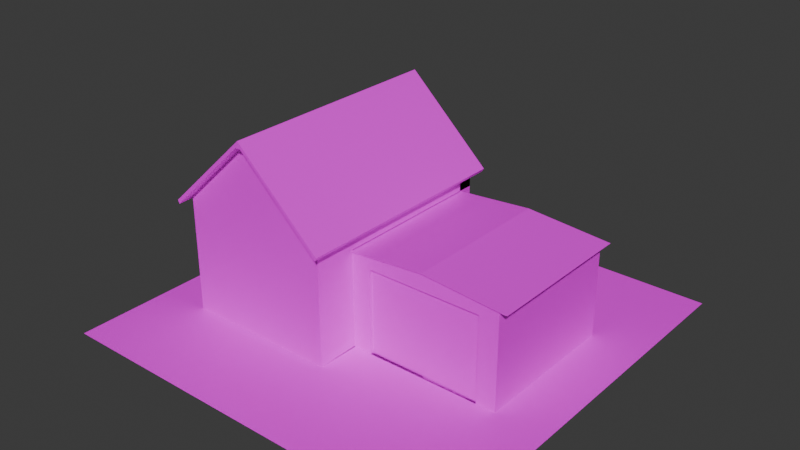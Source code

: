 # Source: house.blend  (saved by Blender 4.4.32; exported with 4.5.12 LTS)
import bpy
from mathutils import Matrix  # noqa: F401  (used for matrix-valued properties, if any)

bpy.ops.wm.read_factory_settings(use_empty=True)
scene = bpy.context.scene
scene.name = 'Scene'

# ---- collections
col_collection = bpy.data.collections.new('Collection'); scene.collection.children.link(col_collection)

# ---- images (referenced by path relative to the original .blend; pixels are not part of the script)
import os
ASSET_DIR = os.environ.get("B2B_ASSET_DIR", "")  # directory of the original .blend (textures are referenced by path, not embedded)
HERE = os.path.dirname(os.path.abspath(__file__))  # packed textures are extracted next to this script under _unpacked/

def load_image(name, relpath, width, height, colorspace="sRGB"):
    """Load a texture the original file referenced (path relative to the .blend, or extracted next to this script)."""
    p = next((c for c in (os.path.join(HERE, relpath), os.path.join(ASSET_DIR, relpath)) if relpath and os.path.exists(c)), "")
    if p:
        img = bpy.data.images.load(p, check_existing=True)
        img.name = name
    else:  # same state as the original file: an image datablock whose file is absent (Cycles renders it pink)
        img = bpy.data.images.new(name, width, height)
        img.source = "FILE"
        img.filepath = "//" + (relpath or name)
    img.colorspace_settings.name = colorspace
    return img
img_house0_png = load_image('House0.png', 'textures/House0.png', 1024, 1024, 'sRGB')
img_house0_png_001 = load_image('House0.png.001', 'textures/House0.png', 1024, 1024, 'sRGB')
img_house0_png_002 = load_image('House0.png.002', 'textures/House0.png', 1024, 1024, 'sRGB')
img_grass0_png = load_image('Grass0.png', 'textures/Grass0.png', 1024, 1024, 'sRGB')

# ---- materials (node trees are filled in below, after node groups)
mat_house0 = bpy.data.materials.new('House0')
mat_house0_001 = bpy.data.materials.new('House0.001')
mat_house0_002 = bpy.data.materials.new('House0.002')
mat_grass0 = bpy.data.materials.new('Grass0')

# ---- material node trees
mat_house0.use_nodes = True; mat_house0.node_tree.nodes.clear()
_N = mat_house0.node_tree.nodes; _L = mat_house0.node_tree.links
n0 = _N.new('ShaderNodeBsdfPrincipled'); n0.name = 'Principled BSDF'; n0.location = (10, 300)
n1 = _N.new('ShaderNodeOutputMaterial'); n1.name = 'Material Output'; n1.location = (300, 300)
n2 = _N.new('ShaderNodeTexImage'); n2.name = 'Image Texture'; n2.location = (-364, 230)
n2.image = img_house0_png
n2.interpolation = 'Closest'
_L.new(n0.outputs[0], n1.inputs[0])
_L.new(n2.outputs[0], n0.inputs[0])
n1.is_active_output = True
mat_house0_001.use_nodes = True; mat_house0_001.node_tree.nodes.clear()
_N = mat_house0_001.node_tree.nodes; _L = mat_house0_001.node_tree.links
n0 = _N.new('ShaderNodeBsdfPrincipled'); n0.name = 'Principled BSDF'; n0.location = (10, 300)
n1 = _N.new('ShaderNodeOutputMaterial'); n1.name = 'Material Output'; n1.location = (300, 300)
n2 = _N.new('ShaderNodeTexImage'); n2.name = 'Image Texture'; n2.location = (-364, 230)
n2.image = img_house0_png_001
n2.interpolation = 'Closest'
_L.new(n0.outputs[0], n1.inputs[0])
_L.new(n2.outputs[0], n0.inputs[0])
n1.is_active_output = True
mat_house0_002.use_nodes = True; mat_house0_002.node_tree.nodes.clear()
_N = mat_house0_002.node_tree.nodes; _L = mat_house0_002.node_tree.links
n0 = _N.new('ShaderNodeBsdfPrincipled'); n0.name = 'Principled BSDF'; n0.location = (10, 300)
n1 = _N.new('ShaderNodeOutputMaterial'); n1.name = 'Material Output'; n1.location = (300, 300)
n2 = _N.new('ShaderNodeTexImage'); n2.name = 'Image Texture'; n2.location = (-364, 230)
n2.image = img_house0_png_002
n2.interpolation = 'Closest'
_L.new(n0.outputs[0], n1.inputs[0])
_L.new(n2.outputs[0], n0.inputs[0])
n1.is_active_output = True
mat_grass0.use_nodes = True; mat_grass0.node_tree.nodes.clear()
_N = mat_grass0.node_tree.nodes; _L = mat_grass0.node_tree.links
n0 = _N.new('ShaderNodeBsdfPrincipled'); n0.name = 'Principled BSDF'; n0.location = (10, 300)
n1 = _N.new('ShaderNodeOutputMaterial'); n1.name = 'Material Output'; n1.location = (300, 300)
n2 = _N.new('ShaderNodeTexImage'); n2.name = 'Image Texture'; n2.location = (-411, 256)
n2.image = img_grass0_png
n2.interpolation = 'Closest'
_L.new(n0.outputs[0], n1.inputs[0])
_L.new(n2.outputs[0], n0.inputs[0])
n1.is_active_output = True

# ---- world
world_world = bpy.data.worlds.new('World'); scene.world = world_world
world_world.use_nodes = True; world_world.node_tree.nodes.clear()
_N = world_world.node_tree.nodes; _L = world_world.node_tree.links
n0 = _N.new('ShaderNodeOutputWorld'); n0.name = 'World Output'; n0.location = (300, 300)
n1 = _N.new('ShaderNodeBackground'); n1.name = 'Background'; n1.location = (10, 300)
n1.inputs[0].default_value = (0.05088, 0.05088, 0.05088, 1.0)
_L.new(n1.outputs[0], n0.inputs[0])
n0.is_active_output = True
world_world.color = (0.05088, 0.05088, 0.05088)
world_world.sun_shadow_jitter_overblur = 0.0

# ---- meshes
me_garage = bpy.data.meshes.new('Garage')
me_garage.from_pydata([(2.312, 0.0, 0.9761), (2.312, 1.465, 0.9761), (1.19, 1.554, 0.9761), (1.19, 1.554, 1.003), (1.148, 0.0, 0.9761), (1.148, 1.465, 0.9761), (1.148, 1.554, 0.9761), (1.148, 1.563, 1.003), (1.148, 1.563, 1.003), (2.312, 0.0, -0.1742), (2.312, 1.465, -0.1742), (1.19, 1.554, -0.1742), (1.148, 0.0, -0.1742), (2.015, 0.0, 0.9761), (1.148, 1.295, 0.9761), (2.015, 1.295, 0.9761), (1.148, 1.295, 0.9317), (1.148, 0.0, 0.9317), (2.015, 0.0, 0.9317), (2.015, 1.295, 0.9317), (-0.01522, 0.0, 0.9761), (-0.01522, 1.465, 0.9761), (1.106, 1.554, 0.9761), (1.106, 1.554, 1.003), (-0.1447, 1.462, 1.003), (-0.1179, 1.457, 1.003), (-0.01522, 0.0, -0.1742), (-0.01522, 1.465, -0.1742), (1.106, 1.554, -0.1742), (0.2819, 1.295, 0.9317), (0.2819, 0.0, 0.9761), (0.2819, 1.295, 0.9761), (0.2819, 0.0, 0.9317), (0.2819, 1.295, 0.9317), (2.312, 0.0, -1.325), (2.312, 1.465, -1.325), (1.19, 1.554, -1.325), (1.19, 1.554, -1.352), (0.2819, 0.0, 0.9317), (2.015, 1.295, 0.9317), (1.148, 1.465, -1.325), (1.148, 1.554, -1.325), (2.015, 0.0, 0.9317), (1.148, 1.563, -1.352), (1.148, 1.563, -1.352), (1.148, 0.0, -1.325), (-0.01522, 0.0, -1.325), (-0.01522, 1.465, -1.325), (1.106, 1.554, -1.325), (1.106, 1.554, -1.352), (1.148, 0.0, 0.9317), (1.148, 1.295, 0.9317), (-0.01216, 0.0, 1.627), (-0.01216, 1.786, 1.627), (-1.134, 2.845, 1.627), (-1.133, 2.845, 1.782), (-1.176, 0.0, 1.627), (-1.176, 1.786, 1.627), (-1.176, 2.845, 1.627), (-1.176, 2.949, 1.782), (-1.176, 2.951, 1.782), (-0.01216, -7.11e-08, 0.9745), (-0.01216, 1.786, 0.9745), (-1.134, 2.845, 0.03268), (-1.176, 0.0, 0.03268), (-2.339, 0.0, 1.627), (-2.339, 1.786, 1.627), (-1.218, 2.845, 1.627), (-1.218, 2.845, 1.782), (-2.339, 0.0, 0.03268), (-2.339, 1.786, 0.03268), (-1.218, 2.845, 0.03268), (-0.01216, 0.0, -1.562), (-0.01216, 1.786, -1.562), (-1.134, 2.845, -1.562), (-1.133, 2.845, -1.717), (-1.176, 0.0, -1.562), (-1.176, 1.786, -1.562), (-1.176, 2.845, -1.562), (-1.176, 2.949, -1.717), (-1.176, 2.951, -1.717), (-2.339, 0.0, -1.562), (-2.339, 1.786, -1.562), (-1.218, 2.845, -1.562), (-1.218, 2.845, -1.717), (-0.01216, -1.759e-08, -1.329), (-0.01216, 1.786, -1.329), (-0.01216, 1.483, 0.9745), (-0.01216, 1.483, -1.562), (-1.134, 2.845, 1.627), (-1.133, 2.845, 1.782), (0.1173, 1.74, 1.781), (0.09058, 1.689, 1.781), (-1.176, 2.845, 1.627), (-1.176, 2.845, 1.782), (-1.176, 2.949, 1.782), (-1.176, 2.951, 1.782), (-1.134, 2.845, 0.03268), (0.1173, 1.74, 0.03268), (0.09052, 1.689, 0.03268), (-1.176, 2.951, 0.03268), (-1.218, 2.845, 1.627), (-1.218, 2.845, 1.782), (-2.468, 1.74, 1.781), (-2.442, 1.689, 1.781), (-1.218, 2.845, 0.03268), (-2.468, 1.74, 0.03268), (-2.442, 1.689, 0.03268), (-1.134, 2.845, -1.562), (-1.133, 2.845, -1.717), (0.1173, 1.74, -1.716), (0.09058, 1.689, -1.716), (-1.176, 2.845, -1.562), (-1.176, 2.845, -1.717), (-1.176, 2.949, -1.717), (-1.176, 2.951, -1.717), (-1.218, 2.845, -1.562), (-1.218, 2.845, -1.717), (-2.468, 1.74, -1.716), (-2.442, 1.689, -1.716), (1.19, 1.554, 0.9761), (1.19, 1.554, 1.003), (2.441, 1.462, 1.003), (2.414, 1.457, 1.003), (1.148, 1.554, 0.9761), (1.148, 1.554, 1.003), (1.148, 1.563, 1.003), (1.148, 1.563, 1.003), (1.19, 1.554, -0.1742), (2.441, 1.462, -0.1742), (2.414, 1.457, -0.1742), (1.148, 1.563, -0.1742), (1.106, 1.554, 0.9761), (1.106, 1.554, 1.003), (-0.1447, 1.462, 1.003), (-0.1179, 1.457, 1.003), (1.106, 1.554, -0.1742), (-0.1446, 1.462, -0.1742), (-0.1179, 1.457, -0.1742), (1.19, 1.554, -1.325), (1.19, 1.554, -1.352), (2.441, 1.462, -1.352), (2.414, 1.457, -1.352), (1.148, 1.554, -1.325), (1.148, 1.554, -1.352), (1.148, 1.563, -1.352), (1.148, 1.563, -1.352), (1.106, 1.554, -1.325), (1.106, 1.554, -1.352), (-0.1447, 1.462, -1.352), (-0.1179, 1.457, -1.352)], [], [(87, 73, 62), (13, 9, 0), (5, 1, 2), (15, 1, 5), (16, 15, 14), (21, 26, 20), (28, 21, 22), (35, 9, 34), (65, 64, 56), (12, 30, 26), (89, 92, 90), (5, 2, 6), (101, 107, 105), (3, 8, 7), (96, 103, 102), (63, 73, 74), (100, 103, 96), (15, 5, 14), (57, 65, 56), (30, 20, 26), (5, 22, 21), (24, 25, 23), (31, 5, 21), (19, 13, 15), (11, 35, 36), (32, 4, 17), (18, 4, 13), (20, 31, 21), (96, 90, 91), (5, 6, 22), (116, 113, 112), (23, 7, 8), (106, 119, 107), (15, 0, 1), (111, 98, 99), (31, 14, 5), (77, 72, 76), (46, 40, 45), (40, 36, 35), (33, 30, 32), (45, 35, 34), (40, 41, 36), (110, 111, 109), (37, 43, 44), (101, 102, 104), (11, 1, 10), (12, 34, 9), (40, 47, 48), (16, 31, 33), (40, 48, 41), (113, 114, 109), (49, 44, 43), (118, 100, 115), (51, 38, 50), (70, 81, 69), (108, 99, 97), (57, 53, 54), (13, 12, 9), (1, 9, 10), (72, 64, 76), (104, 106, 107), (57, 54, 58), (100, 110, 115), (55, 60, 59), (91, 100, 96), (94, 101, 93), (94, 90, 95), (115, 117, 118), (72, 86, 85), (57, 52, 53), (57, 67, 66), (28, 47, 27), (57, 58, 67), (113, 117, 114), (68, 59, 60), (103, 104, 102), (108, 109, 111), (12, 46, 45), (61, 56, 64), (77, 74, 73), (51, 42, 39), (71, 66, 67), (62, 54, 53), (53, 61, 62), (113, 108, 112), (77, 78, 74), (99, 89, 97), (75, 79, 80), (107, 116, 105), (89, 94, 93), (91, 90, 92), (98, 92, 99), (66, 69, 65), (47, 26, 27), (77, 82, 83), (81, 64, 69), (77, 81, 82), (77, 83, 78), (118, 117, 119), (84, 80, 79), (94, 95, 102), (115, 110, 109), (116, 119, 117), (71, 82, 70), (144, 139, 143), (125, 121, 126), (122, 121, 123), (132, 138, 136), (135, 137, 138), (131, 134, 127), (127, 121, 122), (120, 123, 121), (139, 130, 128), (125, 126, 133), (138, 147, 136), (122, 131, 127), (137, 150, 138), (127, 134, 133), (132, 133, 135), (147, 144, 143), (144, 145, 140), (141, 142, 140), (130, 120, 128), (149, 131, 146), (129, 123, 130), (146, 141, 140), (139, 140, 142), (125, 132, 124), (144, 148, 145), (149, 148, 150), (142, 129, 130), (146, 148, 149), (147, 150, 148), (131, 141, 146), (120, 125, 124), (87, 88, 73), (16, 19, 15), (21, 27, 26), (28, 27, 21), (35, 10, 9), (65, 69, 64), (12, 4, 30), (101, 104, 107), (63, 62, 73), (100, 106, 103), (57, 66, 65), (19, 18, 13), (11, 10, 35), (32, 30, 4), (18, 17, 4), (20, 30, 31), (116, 117, 113), (106, 118, 119), (15, 13, 0), (111, 110, 98), (77, 73, 72), (46, 47, 40), (33, 31, 30), (45, 40, 35), (11, 2, 1), (12, 45, 34), (16, 14, 31), (118, 106, 100), (51, 29, 38), (70, 82, 81), (108, 111, 99), (13, 4, 12), (1, 0, 9), (72, 61, 64), (104, 103, 106), (100, 98, 110), (91, 98, 100), (94, 102, 101), (72, 73, 86), (57, 56, 52), (28, 48, 47), (12, 26, 46), (61, 52, 56), (51, 50, 42), (71, 70, 66), (62, 63, 54), (53, 52, 61), (113, 109, 108), (99, 92, 89), (107, 119, 116), (89, 90, 94), (98, 91, 92), (66, 70, 69), (47, 46, 26), (81, 76, 64), (77, 76, 81), (71, 83, 82), (144, 140, 139), (132, 135, 138), (135, 134, 137), (131, 137, 134), (139, 142, 130), (138, 150, 147), (122, 129, 131), (137, 149, 150), (147, 148, 144), (130, 123, 120), (149, 137, 131), (129, 122, 123), (125, 133, 132), (142, 141, 129), (131, 129, 141), (120, 121, 125)])
me_garage.polygons.foreach_set('use_smooth', [True] * 208)
_k = set([(0, 1), (0, 9), (0, 13), (1, 2), (1, 10), (2, 6), (2, 11), (4, 13), (4, 30), (6, 22), (9, 34), (10, 35), (11, 36), (13, 15), (13, 18), (14, 15), (14, 31), (15, 19), (16, 19), (16, 33), (17, 18), (17, 32), (18, 19), (20, 21), (20, 26), (20, 30), (21, 22), (21, 27), (22, 28), (23, 25), (24, 25), (26, 46), (27, 47), (28, 48), (29, 38), (29, 51), (30, 31), (30, 32), (31, 33), (32, 33), (34, 35), (34, 45), (35, 36), (36, 41), (38, 50), (39, 42), (39, 51), (41, 48), (42, 50), (45, 46), (46, 47), (47, 48), (52, 53), (52, 56), (52, 61), (53, 54), (53, 62), (54, 58), (54, 63), (56, 65), (58, 67), (61, 72), (62, 73), (63, 74), (65, 66), (65, 69), (66, 67), (66, 70), (67, 71), (69, 81), (70, 82), (71, 83), (72, 73), (72, 76), (73, 74), (74, 78), (76, 81), (78, 83), (81, 82), (82, 83), (85, 86), (87, 88), (89, 90), (89, 93), (89, 97), (90, 92), (90, 94), (91, 92), (91, 96), (91, 98), (92, 99), (93, 101), (94, 102), (96, 100), (96, 103), (97, 108), (98, 110), (99, 111), (100, 115), (101, 102), (101, 105), (102, 104), (103, 104), (103, 106), (104, 107), (105, 116), (106, 118), (107, 119), (108, 109), (108, 112), (109, 111), (109, 113), (110, 111), (110, 115), (112, 116), (113, 117), (115, 118), (116, 117), (117, 119), (118, 119), (120, 121), (120, 124), (120, 128), (121, 123), (121, 125), (122, 123), (122, 127), (122, 129), (123, 130), (124, 132), (125, 133), (127, 131), (127, 134), (128, 139), (129, 141), (130, 142), (131, 146), (132, 133), (132, 136), (133, 135), (134, 135), (134, 137), (135, 138), (136, 147), (137, 149), (138, 150), (139, 140), (139, 143), (140, 142), (140, 144), (141, 142), (141, 146), (143, 147), (144, 148), (146, 149), (147, 148), (148, 150), (149, 150)])
me_garage.attributes.new('sharp_edge', 'BOOLEAN', 'EDGE').data.foreach_set('value', [ (min(e.vertices), max(e.vertices)) in _k for e in me_garage.edges])
_uv = me_garage.uv_layers.new(name='UVMap')
_uv.uv.foreach_set('vector', [1.0, 0.6564, 0.978, 0.8943, 0.978, 0.6564, 0.267, 0.7605, 0.3746, 0.7781, 0.267, 0.7781, 0.6219, 0.7656, 0.6219, 0.6564, 0.6302, 0.7616, 0.606, 0.6843, 0.6219, 0.6564, 0.6219, 0.7656, 0.267, 0.6784, 0.2629, 0.7297, 0.2629, 0.6784, 0.267, 0.5337, 0.3746, 0.6404, 0.267, 0.6404, 0.9788, 0.4361, 0.8967, 0.3282, 0.9788, 0.3282, 0.7948, 0.2158, 0.9013, 0.1079, 0.9013, 0.2158, 0.1373, 1.118e-08, 0.06864, 0.1496, 0.06864, 2.237e-08, 0.3746, 0.7093, 0.267, 0.658, 0.3746, 0.6404, 0.6409, 0.3427, 0.4847, 0.3283, 0.6409, 0.3282, 0.6219, 0.7656, 0.6302, 0.7616, 0.6302, 0.7656, 0.6459, 0.3427, 0.802, 0.4923, 0.6459, 0.4923, 0.9796, 0.4534, 0.9788, 0.4495, 0.9788, 0.4495, 0.1443, 0.7487, 0.2577, 0.6274, 0.1543, 0.7447, 0.0, 0.7769, 0.1443, 0.9265, 0.0, 0.9265, 0.6505, 0.1641, 0.4847, 8.24e-05, 0.6505, 1.176e-08, 0.606, 0.6843, 0.6219, 0.7656, 0.606, 0.7656, 0.3759, 0.1676, 0.267, 1.118e-08, 0.3759, 1.118e-08, 0.267, 0.658, 0.267, 0.6404, 0.3746, 0.6404, 0.6219, 0.7656, 0.6302, 0.7695, 0.6219, 0.8747, 0.9883, 0.3282, 0.9887, 0.3307, 0.9796, 0.4455, 0.606, 0.8468, 0.6219, 0.7656, 0.6219, 0.8747, 0.267, 0.7297, 0.2629, 0.824, 0.2629, 0.7297, 0.9013, 0.1079, 0.9834, 0.2158, 0.9013, 0.2158, 0.4675, 0.7781, 0.4716, 0.8373, 0.4675, 0.8373, 0.4675, 0.8965, 0.4716, 0.8373, 0.4716, 0.8965, 0.4847, 0.8747, 0.606, 0.8468, 0.6219, 0.8747, 0.1443, 0.7487, 0.1543, 0.7526, 0.2577, 0.8699, 0.6219, 0.7656, 0.6302, 0.7656, 0.6302, 0.7695, 0.6459, 0.6419, 0.6434, 0.6564, 0.6434, 0.6419, 0.9796, 0.4455, 0.9788, 0.4495, 0.9788, 0.4495, 0.994, 0.4922, 0.9887, 0.6562, 0.9887, 0.4922, 0.606, 0.6843, 0.4847, 0.6564, 0.6219, 0.6564, 0.267, 0.6272, 0.2617, 0.4632, 0.267, 0.4632, 0.606, 0.8468, 0.606, 0.7656, 0.6219, 0.7656, 0.3759, 0.4344, 0.267, 0.2669, 0.3759, 0.2669, 0.6302, 0.6564, 0.7673, 0.7656, 0.6302, 0.7656, 0.7673, 0.7656, 0.7756, 0.7695, 0.7673, 0.8747, 0.1699, 0.6144, 0.1658, 0.5201, 0.1699, 0.5201, 0.6302, 0.7656, 0.7673, 0.8747, 0.6302, 0.8747, 0.7673, 0.7656, 0.7756, 0.7656, 0.7756, 0.7695, 0.889, 0.6564, 0.8938, 0.6589, 0.7856, 0.7737, 0.9843, 0.1173, 0.9834, 0.1213, 0.9834, 0.1213, 0.6459, 0.3427, 0.6459, 0.3282, 0.802, 0.3283, 0.9013, 0.1079, 0.9834, 1.118e-08, 0.9834, 0.1079, 0.3746, 0.7093, 0.4823, 0.7781, 0.3746, 0.7781, 0.7673, 0.7656, 0.7673, 0.6564, 0.7756, 0.7616, 0.267, 0.6784, 0.2629, 0.6272, 0.267, 0.6272, 0.7673, 0.7656, 0.7756, 0.7616, 0.7756, 0.7656, 0.7856, 0.7777, 0.7758, 0.7777, 0.7856, 0.7737, 0.9843, 0.1252, 0.9834, 0.1213, 0.9834, 0.1213, 0.4847, 0.3281, 0.6505, 0.1641, 0.6505, 0.3282, 0.3882, 0.8593, 0.267, 0.9406, 0.267, 0.8593, 0.267, 0.1496, 0.1373, 0.2992, 0.1373, 0.1496, 0.6409, 0.6419, 0.4847, 0.4923, 0.6409, 0.4923, 0.3759, 0.1676, 0.4847, 0.1676, 0.3798, 0.2669, 0.267, 0.7605, 0.3746, 0.7093, 0.3746, 0.7781, 0.7948, 1.118e-08, 0.9013, 0.1079, 0.7948, 0.1079, 9.979e-09, 0.2992, 0.06864, 0.1496, 0.06864, 0.2992, 0.9887, 0.3282, 0.994, 0.4922, 0.9887, 0.4922, 0.3759, 0.1676, 0.3798, 0.2669, 0.3759, 0.2669, 3.547e-06, 0.4633, 0.1658, 0.6273, 6.693e-08, 0.6274, 0.1543, 0.7526, 0.1443, 0.7487, 0.1445, 0.7487, 0.1658, 0.2992, 3.547e-06, 0.4633, 0.0, 0.2992, 0.6434, 0.3282, 0.6459, 0.3427, 0.6434, 0.3427, 0.1543, 0.7487, 0.1543, 0.7526, 0.1445, 0.7487, 0.7756, 0.7777, 0.7856, 0.7816, 0.889, 0.899, 0.2272, 0.8699, 0.2054, 1.0, 0.2054, 0.8699, 0.3759, 0.1676, 0.4847, 1.118e-08, 0.4847, 0.1676, 0.3759, 0.1676, 0.3719, 0.2669, 0.267, 0.1676, 0.9788, 0.4361, 0.8967, 0.544, 0.8967, 0.4361, 0.3759, 0.1676, 0.3759, 0.2669, 0.3719, 0.2669, 0.7856, 0.7777, 0.7856, 0.7816, 0.7758, 0.7777, 0.1543, 0.7447, 0.1445, 0.7487, 0.1443, 0.7487, 0.2577, 0.6274, 0.2624, 0.6299, 0.1543, 0.7447, 0.6409, 0.6419, 0.6409, 0.6564, 0.4847, 0.6563, 0.3746, 0.7093, 0.4823, 0.6404, 0.4823, 0.7093, 4.793e-09, 0.06122, 0.06864, 2.237e-08, 0.06864, 0.1496, 0.3759, 0.4344, 0.3719, 0.5337, 0.267, 0.4344, 0.3882, 0.8593, 0.267, 0.7781, 0.3882, 0.7781, 0.7948, 0.1496, 0.6505, 0.0, 0.7948, 0.0, 0.1443, 0.6886, 0.0, 0.6274, 0.1443, 0.6274, 0.2054, 0.8699, 0.1443, 1.0, 0.1443, 0.8699, 0.6434, 0.6564, 0.6409, 0.6419, 0.6434, 0.6419, 0.3759, 0.4344, 0.3759, 0.5337, 0.3719, 0.5337, 0.4847, 0.4923, 0.6409, 0.3427, 0.6409, 0.4923, 0.7856, 0.7737, 0.7758, 0.7777, 0.7756, 0.7777, 0.802, 0.4923, 0.6459, 0.6419, 0.6459, 0.4923, 0.6409, 0.3427, 0.6434, 0.3282, 0.6434, 0.3427, 0.2577, 0.8699, 0.1543, 0.7526, 0.2624, 0.8674, 0.2617, 0.4632, 0.267, 0.2992, 0.267, 0.4632, 0.267, 1.118e-07, 0.1373, 0.1496, 0.1373, 1.118e-08, 0.4823, 0.5337, 0.3746, 0.6404, 0.3746, 0.5337, 0.3759, 0.4344, 0.4847, 0.4344, 0.3798, 0.5337, 0.1373, 0.2992, 0.06864, 0.1496, 0.1373, 0.1496, 0.3759, 0.4344, 0.4847, 0.2669, 0.4847, 0.4344, 0.3759, 0.4344, 0.3798, 0.5337, 0.3759, 0.5337, 0.889, 0.899, 0.7856, 0.7816, 0.8938, 0.8965, 0.7856, 0.7816, 0.7756, 0.7777, 0.7758, 0.7777, 0.1543, 0.7487, 0.1445, 0.7487, 0.1543, 0.7447, 0.7756, 0.7777, 0.889, 0.6564, 0.7856, 0.7737, 0.6459, 0.6419, 0.802, 0.6563, 0.6459, 0.6564, 0.7948, 0.1496, 0.6505, 0.2992, 0.6505, 0.1496, 0.9755, 0.8773, 0.973, 0.8748, 0.9755, 0.8748, 0.9796, 0.4495, 0.9796, 0.4534, 0.9788, 0.4495, 0.9883, 0.5708, 0.9796, 0.4534, 0.9887, 0.5683, 0.3882, 0.7806, 0.4675, 0.8885, 0.3882, 0.8885, 0.4823, 0.7546, 0.4842, 0.8651, 0.4823, 0.8651, 0.2604, 0.4096, 0.1658, 0.2992, 0.2604, 0.2992, 0.9788, 0.4495, 0.9796, 0.4534, 0.9883, 0.5708, 0.973, 0.659, 0.8938, 0.6564, 0.973, 0.6564, 0.973, 0.8748, 0.8938, 0.7669, 0.973, 0.7669, 0.9796, 0.4495, 0.9788, 0.4495, 0.9796, 0.4455, 0.4675, 0.8885, 0.3882, 0.9965, 0.3882, 0.8885, 0.8967, 0.3282, 0.802, 0.4387, 0.802, 0.3282, 0.4842, 0.8651, 0.4823, 0.9755, 0.4823, 0.8651, 0.9788, 0.4495, 0.9883, 0.3282, 0.9796, 0.4455, 0.3882, 0.7806, 0.3882, 0.7781, 0.4675, 0.7781, 0.978, 0.8748, 0.9755, 0.8773, 0.9755, 0.8748, 0.9843, 0.1213, 0.9834, 0.1213, 0.9843, 0.1173, 0.9929, 2.55e-08, 0.9933, 0.002509, 0.9843, 0.1173, 0.8938, 0.7669, 0.973, 0.659, 0.973, 0.7669, 0.1658, 0.5201, 0.2604, 0.4096, 0.2604, 0.5201, 0.4823, 0.6442, 0.4842, 0.5337, 0.4842, 0.6442, 0.9834, 0.1213, 0.9929, 2.55e-08, 0.9843, 0.1173, 0.973, 0.8748, 0.973, 0.8773, 0.8938, 0.8773, 0.9755, 0.6564, 0.978, 0.659, 0.9755, 0.659, 0.9843, 0.1213, 0.9843, 0.1252, 0.9834, 0.1213, 0.9929, 0.2426, 0.9843, 0.1252, 0.9933, 0.2401, 0.4842, 0.7546, 0.4823, 0.6442, 0.4842, 0.6442, 0.9834, 0.1213, 0.9843, 0.1252, 0.9929, 0.2426, 0.3882, 0.9965, 0.4675, 0.999, 0.3882, 0.999, 0.802, 0.4387, 0.8967, 0.5491, 0.802, 0.5491, 0.973, 0.659, 0.9755, 0.6564, 0.9755, 0.659, 1.0, 0.6564, 1.0, 0.8943, 0.978, 0.8943, 0.267, 0.6784, 0.267, 0.7297, 0.2629, 0.7297, 0.267, 0.5337, 0.3746, 0.5337, 0.3746, 0.6404, 0.9788, 0.4361, 0.8967, 0.4361, 0.8967, 0.3282, 0.7948, 0.2158, 0.7948, 0.1079, 0.9013, 0.1079, 0.1373, 1.118e-08, 0.1373, 0.1496, 0.06864, 0.1496, 0.3746, 0.7093, 0.267, 0.7093, 0.267, 0.658, 0.6459, 0.3427, 0.802, 0.3283, 0.802, 0.4923, 0.0, 0.7769, 0.1443, 0.6886, 0.1443, 0.9265, 0.6505, 0.1641, 0.4847, 0.1641, 0.4847, 8.24e-05, 0.3759, 0.1676, 0.267, 0.1676, 0.267, 1.118e-08, 0.267, 0.7297, 0.267, 0.824, 0.2629, 0.824, 0.9013, 0.1079, 0.9834, 0.1079, 0.9834, 0.2158, 0.4675, 0.7781, 0.4716, 0.7781, 0.4716, 0.8373, 0.4675, 0.8965, 0.4675, 0.8373, 0.4716, 0.8373, 0.4847, 0.8747, 0.4847, 0.8468, 0.606, 0.8468, 0.6459, 0.6419, 0.6459, 0.6564, 0.6434, 0.6564, 0.994, 0.4922, 0.994, 0.6562, 0.9887, 0.6562, 0.606, 0.6843, 0.4847, 0.6843, 0.4847, 0.6564, 0.267, 0.6272, 0.2617, 0.6272, 0.2617, 0.4632, 0.3759, 0.4344, 0.267, 0.4344, 0.267, 0.2669, 0.6302, 0.6564, 0.7673, 0.6564, 0.7673, 0.7656, 0.1699, 0.6144, 0.1658, 0.6144, 0.1658, 0.5201, 0.6302, 0.7656, 0.7673, 0.7656, 0.7673, 0.8747, 0.9013, 0.1079, 0.9013, 1.678e-08, 0.9834, 1.118e-08, 0.3746, 0.7093, 0.4823, 0.7093, 0.4823, 0.7781, 0.267, 0.6784, 0.2629, 0.6784, 0.2629, 0.6272, 0.4847, 0.3281, 0.4847, 0.1641, 0.6505, 0.1641, 0.3882, 0.8593, 0.3882, 0.9406, 0.267, 0.9406, 0.267, 0.1496, 0.267, 0.2992, 0.1373, 0.2992, 0.6409, 0.6419, 0.4847, 0.6563, 0.4847, 0.4923, 0.267, 0.7605, 0.267, 0.7093, 0.3746, 0.7093, 0.7948, 1.118e-08, 0.9013, 1.118e-08, 0.9013, 0.1079, 9.979e-09, 0.2992, 4.793e-09, 0.06122, 0.06864, 0.1496, 0.9887, 0.3282, 0.994, 0.3282, 0.994, 0.4922, 3.547e-06, 0.4633, 0.1658, 0.4633, 0.1658, 0.6273, 0.1658, 0.2992, 0.1658, 0.4633, 3.547e-06, 0.4633, 0.6434, 0.3282, 0.6459, 0.3282, 0.6459, 0.3427, 0.2272, 0.8699, 0.2272, 1.0, 0.2054, 1.0, 0.3759, 0.1676, 0.3759, 1.118e-08, 0.4847, 1.118e-08, 0.9788, 0.4361, 0.9788, 0.544, 0.8967, 0.544, 0.3746, 0.7093, 0.3746, 0.6404, 0.4823, 0.6404, 4.793e-09, 0.06122, 9.979e-09, 2.237e-08, 0.06864, 2.237e-08, 0.3882, 0.8593, 0.267, 0.8593, 0.267, 0.7781, 0.7948, 0.1496, 0.6505, 0.1496, 0.6505, 0.0, 0.1443, 0.6886, 0.0, 0.7769, 0.0, 0.6274, 0.2054, 0.8699, 0.2054, 1.0, 0.1443, 1.0, 0.6434, 0.6564, 0.6409, 0.6564, 0.6409, 0.6419, 0.4847, 0.4923, 0.4847, 0.3283, 0.6409, 0.3427, 0.802, 0.4923, 0.802, 0.6563, 0.6459, 0.6419, 0.6409, 0.3427, 0.6409, 0.3282, 0.6434, 0.3282, 0.2617, 0.4632, 0.2617, 0.2992, 0.267, 0.2992, 0.267, 1.118e-07, 0.267, 0.1496, 0.1373, 0.1496, 0.4823, 0.5337, 0.4823, 0.6404, 0.3746, 0.6404, 0.1373, 0.2992, 0.06864, 0.2992, 0.06864, 0.1496, 0.3759, 0.4344, 0.3759, 0.2669, 0.4847, 0.2669, 0.7948, 0.1496, 0.7948, 0.2992, 0.6505, 0.2992, 0.9755, 0.8773, 0.973, 0.8773, 0.973, 0.8748, 0.3882, 0.7806, 0.4675, 0.7781, 0.4675, 0.8885, 0.4823, 0.7546, 0.4842, 0.7546, 0.4842, 0.8651, 0.2604, 0.4096, 0.1658, 0.4096, 0.1658, 0.2992, 0.973, 0.8748, 0.8938, 0.8773, 0.8938, 0.7669, 0.4675, 0.8885, 0.4675, 0.999, 0.3882, 0.9965, 0.8967, 0.3282, 0.8967, 0.4387, 0.802, 0.4387, 0.4842, 0.8651, 0.4842, 0.9755, 0.4823, 0.9755, 0.978, 0.8748, 0.978, 0.8773, 0.9755, 0.8773, 0.8938, 0.7669, 0.8938, 0.6564, 0.973, 0.659, 0.1658, 0.5201, 0.1658, 0.4096, 0.2604, 0.4096, 0.4823, 0.6442, 0.4823, 0.5337, 0.4842, 0.5337, 0.9755, 0.6564, 0.978, 0.6564, 0.978, 0.659, 0.4842, 0.7546, 0.4823, 0.7546, 0.4823, 0.6442, 0.802, 0.4387, 0.8967, 0.4387, 0.8967, 0.5491, 0.973, 0.659, 0.973, 0.6564, 0.9755, 0.6564])
_ca = me_garage.color_attributes.new('Attribute', 'BYTE_COLOR', 'CORNER')
_ca.data.foreach_set('color', [1.0, 1.0, 1.0, 1.0, 1.0, 1.0, 1.0, 1.0, 1.0, 1.0, 1.0, 1.0, 1.0, 1.0, 1.0, 1.0, 1.0, 1.0, 1.0, 1.0, 1.0, 1.0, 1.0, 1.0, 1.0, 1.0, 1.0, 1.0, 1.0, 1.0, 1.0, 1.0, 1.0, 1.0, 1.0, 1.0, 1.0, 1.0, 1.0, 1.0, 1.0, 1.0, 1.0, 1.0, 1.0, 1.0, 1.0, 1.0, 1.0, 1.0, 1.0, 1.0, 1.0, 1.0, 1.0, 1.0, 1.0, 1.0, 1.0, 1.0, 1.0, 1.0, 1.0, 1.0, 1.0, 1.0, 1.0, 1.0, 1.0, 1.0, 1.0, 1.0, 1.0, 1.0, 1.0, 1.0, 1.0, 1.0, 1.0, 1.0, 1.0, 1.0, 1.0, 1.0, 1.0, 1.0, 1.0, 1.0, 1.0, 1.0, 1.0, 1.0, 1.0, 1.0, 1.0, 1.0, 1.0, 1.0, 1.0, 1.0, 1.0, 1.0, 1.0, 1.0, 1.0, 1.0, 1.0, 1.0, 1.0, 1.0, 1.0, 1.0, 1.0, 1.0, 1.0, 1.0, 1.0, 1.0, 1.0, 1.0, 1.0, 1.0, 1.0, 1.0, 1.0, 1.0, 1.0, 1.0, 1.0, 1.0, 1.0, 1.0, 1.0, 1.0, 1.0, 1.0, 1.0, 1.0, 1.0, 1.0, 1.0, 1.0, 1.0, 1.0, 1.0, 1.0, 1.0, 1.0, 1.0, 1.0, 1.0, 1.0, 1.0, 1.0, 1.0, 1.0, 1.0, 1.0, 1.0, 1.0, 1.0, 1.0, 1.0, 1.0, 1.0, 1.0, 1.0, 1.0, 1.0, 1.0, 1.0, 1.0, 1.0, 1.0, 1.0, 1.0, 1.0, 1.0, 1.0, 1.0, 1.0, 1.0, 1.0, 1.0, 1.0, 1.0, 1.0, 1.0, 1.0, 1.0, 1.0, 1.0, 1.0, 1.0, 1.0, 1.0, 1.0, 1.0, 1.0, 1.0, 1.0, 1.0, 1.0, 1.0, 1.0, 1.0, 1.0, 1.0, 1.0, 1.0, 1.0, 1.0, 1.0, 1.0, 1.0, 1.0, 1.0, 1.0, 1.0, 1.0, 1.0, 1.0, 1.0, 1.0, 1.0, 1.0, 1.0, 1.0, 1.0, 1.0, 1.0, 1.0, 1.0, 1.0, 1.0, 1.0, 1.0, 1.0, 1.0, 1.0, 1.0, 1.0, 1.0, 1.0, 1.0, 1.0, 1.0, 1.0, 1.0, 1.0, 1.0, 1.0, 1.0, 1.0, 1.0, 1.0, 1.0, 1.0, 1.0, 1.0, 1.0, 1.0, 1.0, 1.0, 1.0, 1.0, 1.0, 1.0, 1.0, 1.0, 1.0, 1.0, 1.0, 1.0, 1.0, 1.0, 1.0, 1.0, 1.0, 1.0, 1.0, 1.0, 1.0, 1.0, 1.0, 1.0, 1.0, 1.0, 1.0, 1.0, 1.0, 1.0, 1.0, 1.0, 1.0, 1.0, 1.0, 1.0, 1.0, 1.0, 1.0, 1.0, 1.0, 1.0, 1.0, 1.0, 1.0, 1.0, 1.0, 1.0, 1.0, 1.0, 1.0, 1.0, 1.0, 1.0, 1.0, 1.0, 1.0, 1.0, 1.0, 1.0, 1.0, 1.0, 1.0, 1.0, 1.0, 1.0, 1.0, 1.0, 1.0, 1.0, 1.0, 1.0, 1.0, 1.0, 1.0, 1.0, 1.0, 1.0, 1.0, 1.0, 1.0, 1.0, 1.0, 1.0, 1.0, 1.0, 1.0, 1.0, 1.0, 1.0, 1.0, 1.0, 1.0, 1.0, 1.0, 1.0, 1.0, 1.0, 1.0, 1.0, 1.0, 1.0, 1.0, 1.0, 1.0, 1.0, 1.0, 1.0, 1.0, 1.0, 1.0, 1.0, 1.0, 1.0, 1.0, 1.0, 1.0, 1.0, 1.0, 1.0, 1.0, 1.0, 1.0, 1.0, 1.0, 1.0, 1.0, 1.0, 1.0, 1.0, 1.0, 1.0, 1.0, 1.0, 1.0, 1.0, 1.0, 1.0, 1.0, 1.0, 1.0, 1.0, 1.0, 1.0, 1.0, 1.0, 1.0, 1.0, 1.0, 1.0, 1.0, 1.0, 1.0, 1.0, 1.0, 1.0, 1.0, 1.0, 1.0, 1.0, 1.0, 1.0, 1.0, 1.0, 1.0, 1.0, 1.0, 1.0, 1.0, 1.0, 1.0, 1.0, 1.0, 1.0, 1.0, 1.0, 1.0, 1.0, 1.0, 1.0, 1.0, 1.0, 1.0, 1.0, 1.0, 1.0, 1.0, 1.0, 1.0, 1.0, 1.0, 1.0, 1.0, 1.0, 1.0, 1.0, 1.0, 1.0, 1.0, 1.0, 1.0, 1.0, 1.0, 1.0, 1.0, 1.0, 1.0, 1.0, 1.0, 1.0, 1.0, 1.0, 1.0, 1.0, 1.0, 1.0, 1.0, 1.0, 1.0, 1.0, 1.0, 1.0, 1.0, 1.0, 1.0, 1.0, 1.0, 1.0, 1.0, 1.0, 1.0, 1.0, 1.0, 1.0, 1.0, 1.0, 1.0, 1.0, 1.0, 1.0, 1.0, 1.0, 1.0, 1.0, 1.0, 1.0, 1.0, 1.0, 1.0, 1.0, 1.0, 1.0, 1.0, 1.0, 1.0, 1.0, 1.0, 1.0, 1.0, 1.0, 1.0, 1.0, 1.0, 1.0, 1.0, 1.0, 1.0, 1.0, 1.0, 1.0, 1.0, 1.0, 1.0, 1.0, 1.0, 1.0, 1.0, 1.0, 1.0, 1.0, 1.0, 1.0, 1.0, 1.0, 1.0, 1.0, 1.0, 1.0, 1.0, 1.0, 1.0, 1.0, 1.0, 1.0, 1.0, 1.0, 1.0, 1.0, 1.0, 1.0, 1.0, 1.0, 1.0, 1.0, 1.0, 1.0, 1.0, 1.0, 1.0, 1.0, 1.0, 1.0, 1.0, 1.0, 1.0, 1.0, 1.0, 1.0, 1.0, 1.0, 1.0, 1.0, 1.0, 1.0, 1.0, 1.0, 1.0, 1.0, 1.0, 1.0, 1.0, 1.0, 1.0, 1.0, 1.0, 1.0, 1.0, 1.0, 1.0, 1.0, 1.0, 1.0, 1.0, 1.0, 1.0, 1.0, 1.0, 1.0, 1.0, 1.0, 1.0, 1.0, 1.0, 1.0, 1.0, 1.0, 1.0, 1.0, 1.0, 1.0, 1.0, 1.0, 1.0, 1.0, 1.0, 1.0, 1.0, 1.0, 1.0, 1.0, 1.0, 1.0, 1.0, 1.0, 1.0, 1.0, 1.0, 1.0, 1.0, 1.0, 1.0, 1.0, 1.0, 1.0, 1.0, 1.0, 1.0, 1.0, 1.0, 1.0, 1.0, 1.0, 1.0, 1.0, 1.0, 1.0, 1.0, 1.0, 1.0, 1.0, 1.0, 1.0, 1.0, 1.0, 1.0, 1.0, 1.0, 1.0, 1.0, 1.0, 1.0, 1.0, 1.0, 1.0, 1.0, 1.0, 1.0, 1.0, 1.0, 1.0, 1.0, 1.0, 1.0, 1.0, 1.0, 1.0, 1.0, 1.0, 1.0, 1.0, 1.0, 1.0, 1.0, 1.0, 1.0, 1.0, 1.0, 1.0, 1.0, 1.0, 1.0, 1.0, 1.0, 1.0, 1.0, 1.0, 1.0, 1.0, 1.0, 1.0, 1.0, 1.0, 1.0, 1.0, 1.0, 1.0, 1.0, 1.0, 1.0, 1.0, 1.0, 1.0, 1.0, 1.0, 1.0, 1.0, 1.0, 1.0, 1.0, 1.0, 1.0, 1.0, 1.0, 1.0, 1.0, 1.0, 1.0, 1.0, 1.0, 1.0, 1.0, 1.0, 1.0, 1.0, 1.0, 1.0, 1.0, 1.0, 1.0, 1.0, 1.0, 1.0, 1.0, 1.0, 1.0, 1.0, 1.0, 1.0, 1.0, 1.0, 1.0, 1.0, 1.0, 1.0, 1.0, 1.0, 1.0, 1.0, 1.0, 1.0, 1.0, 1.0, 1.0, 1.0, 1.0, 1.0, 1.0, 1.0, 1.0, 1.0, 1.0, 1.0, 1.0, 1.0, 1.0, 1.0, 1.0, 1.0, 1.0, 1.0, 1.0, 1.0, 1.0, 1.0, 1.0, 1.0, 1.0, 1.0, 1.0, 1.0, 1.0, 1.0, 1.0, 1.0, 1.0, 1.0, 1.0, 1.0, 1.0, 1.0, 1.0, 1.0, 1.0, 1.0, 1.0, 1.0, 1.0, 1.0, 1.0, 1.0, 1.0, 1.0, 1.0, 1.0, 1.0, 1.0, 1.0, 1.0, 1.0, 1.0, 1.0, 1.0, 1.0, 1.0, 1.0, 1.0, 1.0, 1.0, 1.0, 1.0, 1.0, 1.0, 1.0, 1.0, 1.0, 1.0, 1.0, 1.0, 1.0, 1.0, 1.0, 1.0, 1.0, 1.0, 1.0, 1.0, 1.0, 1.0, 1.0, 1.0, 1.0, 1.0, 1.0, 1.0, 1.0, 1.0, 1.0, 1.0, 1.0, 1.0, 1.0, 1.0, 1.0, 1.0, 1.0, 1.0, 1.0, 1.0, 1.0, 1.0, 1.0, 1.0, 1.0, 1.0, 1.0, 1.0, 1.0, 1.0, 1.0, 1.0, 1.0, 1.0, 1.0, 1.0, 1.0, 1.0, 1.0, 1.0, 1.0, 1.0, 1.0, 1.0, 1.0, 1.0, 1.0, 1.0, 1.0, 1.0, 1.0, 1.0, 1.0, 1.0, 1.0, 1.0, 1.0, 1.0, 1.0, 1.0, 1.0, 1.0, 1.0, 1.0, 1.0, 1.0, 1.0, 1.0, 1.0, 1.0, 1.0, 1.0, 1.0, 1.0, 1.0, 1.0, 1.0, 1.0, 1.0, 1.0, 1.0, 1.0, 1.0, 1.0, 1.0, 1.0, 1.0, 1.0, 1.0, 1.0, 1.0, 1.0, 1.0, 1.0, 1.0, 1.0, 1.0, 1.0, 1.0, 1.0, 1.0, 1.0, 1.0, 1.0, 1.0, 1.0, 1.0, 1.0, 1.0, 1.0, 1.0, 1.0, 1.0, 1.0, 1.0, 1.0, 1.0, 1.0, 1.0, 1.0, 1.0, 1.0, 1.0, 1.0, 1.0, 1.0, 1.0, 1.0, 1.0, 1.0, 1.0, 1.0, 1.0, 1.0, 1.0, 1.0, 1.0, 1.0, 1.0, 1.0, 1.0, 1.0, 1.0, 1.0, 1.0, 1.0, 1.0, 1.0, 1.0, 1.0, 1.0, 1.0, 1.0, 1.0, 1.0, 1.0, 1.0, 1.0, 1.0, 1.0, 1.0, 1.0, 1.0, 1.0, 1.0, 1.0, 1.0, 1.0, 1.0, 1.0, 1.0, 1.0, 1.0, 1.0, 1.0, 1.0, 1.0, 1.0, 1.0, 1.0, 1.0, 1.0, 1.0, 1.0, 1.0, 1.0, 1.0, 1.0, 1.0, 1.0, 1.0, 1.0, 1.0, 1.0, 1.0, 1.0, 1.0, 1.0, 1.0, 1.0, 1.0, 1.0, 1.0, 1.0, 1.0, 1.0, 1.0, 1.0, 1.0, 1.0, 1.0, 1.0, 1.0, 1.0, 1.0, 1.0, 1.0, 1.0, 1.0, 1.0, 1.0, 1.0, 1.0, 1.0, 1.0, 1.0, 1.0, 1.0, 1.0, 1.0, 1.0, 1.0, 1.0, 1.0, 1.0, 1.0, 1.0, 1.0, 1.0, 1.0, 1.0, 1.0, 1.0, 1.0, 1.0, 1.0, 1.0, 1.0, 1.0, 1.0, 1.0, 1.0, 1.0, 1.0, 1.0, 1.0, 1.0, 1.0, 1.0, 1.0, 1.0, 1.0, 1.0, 1.0, 1.0, 1.0, 1.0, 1.0, 1.0, 1.0, 1.0, 1.0, 1.0, 1.0, 1.0, 1.0, 1.0, 1.0, 1.0, 1.0, 1.0, 1.0, 1.0, 1.0, 1.0, 1.0, 1.0, 1.0, 1.0, 1.0, 1.0, 1.0, 1.0, 1.0, 1.0, 1.0, 1.0, 1.0, 1.0, 1.0, 1.0, 1.0, 1.0, 1.0, 1.0, 1.0, 1.0, 1.0, 1.0, 1.0, 1.0, 1.0, 1.0, 1.0, 1.0, 1.0, 1.0, 1.0, 1.0, 1.0, 1.0, 1.0, 1.0, 1.0, 1.0, 1.0, 1.0, 1.0, 1.0, 1.0, 1.0, 1.0, 1.0, 1.0, 1.0, 1.0, 1.0, 1.0, 1.0, 1.0, 1.0, 1.0, 1.0, 1.0, 1.0, 1.0, 1.0, 1.0, 1.0, 1.0, 1.0, 1.0, 1.0, 1.0, 1.0, 1.0, 1.0, 1.0, 1.0, 1.0, 1.0, 1.0, 1.0, 1.0, 1.0, 1.0, 1.0, 1.0, 1.0, 1.0, 1.0, 1.0, 1.0, 1.0, 1.0, 1.0, 1.0, 1.0, 1.0, 1.0, 1.0, 1.0, 1.0, 1.0, 1.0, 1.0, 1.0, 1.0, 1.0, 1.0, 1.0, 1.0, 1.0, 1.0, 1.0, 1.0, 1.0, 1.0, 1.0, 1.0, 1.0, 1.0, 1.0, 1.0, 1.0, 1.0, 1.0, 1.0, 1.0, 1.0, 1.0, 1.0, 1.0, 1.0, 1.0, 1.0, 1.0, 1.0, 1.0, 1.0, 1.0, 1.0, 1.0, 1.0, 1.0, 1.0, 1.0, 1.0, 1.0, 1.0, 1.0, 1.0, 1.0, 1.0, 1.0, 1.0, 1.0, 1.0, 1.0, 1.0, 1.0, 1.0, 1.0, 1.0, 1.0, 1.0, 1.0, 1.0, 1.0, 1.0, 1.0, 1.0, 1.0, 1.0, 1.0, 1.0, 1.0, 1.0, 1.0, 1.0, 1.0, 1.0, 1.0, 1.0, 1.0, 1.0, 1.0, 1.0, 1.0, 1.0, 1.0, 1.0, 1.0, 1.0, 1.0, 1.0, 1.0, 1.0, 1.0, 1.0, 1.0, 1.0, 1.0, 1.0, 1.0, 1.0, 1.0, 1.0, 1.0, 1.0, 1.0, 1.0, 1.0, 1.0, 1.0, 1.0, 1.0, 1.0, 1.0, 1.0, 1.0, 1.0, 1.0, 1.0, 1.0, 1.0, 1.0, 1.0, 1.0, 1.0, 1.0, 1.0, 1.0, 1.0, 1.0, 1.0, 1.0, 1.0, 1.0, 1.0, 1.0, 1.0, 1.0, 1.0, 1.0, 1.0, 1.0, 1.0, 1.0, 1.0, 1.0, 1.0, 1.0, 1.0, 1.0, 1.0, 1.0, 1.0, 1.0, 1.0, 1.0, 1.0, 1.0, 1.0, 1.0, 1.0, 1.0, 1.0, 1.0, 1.0, 1.0, 1.0, 1.0, 1.0, 1.0, 1.0, 1.0, 1.0, 1.0, 1.0, 1.0, 1.0, 1.0, 1.0, 1.0, 1.0, 1.0, 1.0, 1.0, 1.0, 1.0, 1.0, 1.0, 1.0, 1.0, 1.0, 1.0, 1.0, 1.0, 1.0, 1.0, 1.0, 1.0, 1.0, 1.0, 1.0, 1.0, 1.0, 1.0, 1.0, 1.0, 1.0, 1.0, 1.0, 1.0, 1.0, 1.0, 1.0, 1.0, 1.0, 1.0, 1.0, 1.0, 1.0, 1.0, 1.0, 1.0, 1.0, 1.0, 1.0, 1.0, 1.0, 1.0, 1.0, 1.0, 1.0, 1.0, 1.0, 1.0, 1.0, 1.0, 1.0, 1.0, 1.0, 1.0, 1.0, 1.0, 1.0, 1.0, 1.0, 1.0, 1.0, 1.0, 1.0, 1.0, 1.0, 1.0, 1.0, 1.0, 1.0, 1.0, 1.0, 1.0, 1.0, 1.0, 1.0, 1.0, 1.0, 1.0, 1.0, 1.0, 1.0, 1.0, 1.0, 1.0, 1.0, 1.0, 1.0, 1.0, 1.0, 1.0, 1.0, 1.0, 1.0, 1.0, 1.0, 1.0, 1.0, 1.0, 1.0, 1.0, 1.0, 1.0, 1.0, 1.0, 1.0, 1.0, 1.0, 1.0, 1.0, 1.0, 1.0, 1.0, 1.0, 1.0, 1.0, 1.0, 1.0, 1.0, 1.0, 1.0, 1.0, 1.0, 1.0, 1.0, 1.0, 1.0, 1.0, 1.0, 1.0, 1.0, 1.0, 1.0, 1.0, 1.0, 1.0, 1.0, 1.0, 1.0, 1.0, 1.0, 1.0, 1.0, 1.0, 1.0, 1.0, 1.0, 1.0, 1.0, 1.0, 1.0, 1.0, 1.0, 1.0, 1.0, 1.0, 1.0, 1.0, 1.0, 1.0, 1.0, 1.0, 1.0, 1.0, 1.0, 1.0, 1.0, 1.0, 1.0, 1.0, 1.0, 1.0, 1.0, 1.0, 1.0, 1.0, 1.0, 1.0, 1.0, 1.0, 1.0, 1.0, 1.0, 1.0, 1.0, 1.0, 1.0, 1.0, 1.0, 1.0, 1.0, 1.0, 1.0, 1.0, 1.0, 1.0, 1.0, 1.0, 1.0, 1.0, 1.0, 1.0, 1.0, 1.0, 1.0, 1.0, 1.0, 1.0, 1.0, 1.0, 1.0, 1.0, 1.0, 1.0, 1.0, 1.0, 1.0, 1.0, 1.0, 1.0, 1.0, 1.0, 1.0, 1.0, 1.0, 1.0, 1.0, 1.0, 1.0, 1.0, 1.0, 1.0, 1.0, 1.0, 1.0, 1.0, 1.0, 1.0, 1.0, 1.0, 1.0, 1.0, 1.0, 1.0, 1.0, 1.0, 1.0, 1.0, 1.0, 1.0, 1.0, 1.0, 1.0, 1.0, 1.0, 1.0, 1.0, 1.0, 1.0, 1.0, 1.0, 1.0, 1.0, 1.0, 1.0, 1.0, 1.0, 1.0, 1.0, 1.0, 1.0, 1.0, 1.0, 1.0, 1.0, 1.0, 1.0, 1.0, 1.0, 1.0, 1.0, 1.0, 1.0, 1.0, 1.0, 1.0, 1.0, 1.0, 1.0, 1.0, 1.0, 1.0, 1.0, 1.0, 1.0, 1.0, 1.0, 1.0, 1.0, 1.0, 1.0, 1.0, 1.0, 1.0, 1.0, 1.0, 1.0, 1.0, 1.0, 1.0, 1.0, 1.0, 1.0, 1.0, 1.0, 1.0, 1.0, 1.0, 1.0, 1.0, 1.0, 1.0, 1.0, 1.0, 1.0, 1.0, 1.0, 1.0, 1.0, 1.0, 1.0, 1.0, 1.0, 1.0, 1.0, 1.0, 1.0, 1.0, 1.0, 1.0, 1.0, 1.0, 1.0, 1.0, 1.0, 1.0, 1.0, 1.0, 1.0, 1.0, 1.0, 1.0, 1.0, 1.0, 1.0, 1.0, 1.0, 1.0, 1.0, 1.0, 1.0, 1.0, 1.0, 1.0, 1.0, 1.0, 1.0, 1.0, 1.0, 1.0, 1.0, 1.0, 1.0, 1.0, 1.0, 1.0, 1.0, 1.0, 1.0, 1.0, 1.0, 1.0, 1.0, 1.0, 1.0, 1.0, 1.0, 1.0, 1.0, 1.0, 1.0, 1.0, 1.0, 1.0, 1.0, 1.0, 1.0, 1.0, 1.0, 1.0, 1.0, 1.0, 1.0, 1.0, 1.0, 1.0, 1.0, 1.0, 1.0, 1.0, 1.0, 1.0, 1.0, 1.0, 1.0, 1.0, 1.0, 1.0, 1.0, 1.0, 1.0, 1.0, 1.0, 1.0, 1.0, 1.0, 1.0, 1.0, 1.0, 1.0, 1.0, 1.0, 1.0, 1.0, 1.0, 1.0, 1.0, 1.0, 1.0, 1.0, 1.0, 1.0, 1.0, 1.0, 1.0, 1.0, 1.0, 1.0, 1.0, 1.0, 1.0, 1.0, 1.0, 1.0, 1.0, 1.0, 1.0, 1.0, 1.0, 1.0, 1.0, 1.0, 1.0, 1.0, 1.0, 1.0, 1.0, 1.0, 1.0, 1.0, 1.0, 1.0, 1.0, 1.0, 1.0, 1.0, 1.0, 1.0, 1.0, 1.0, 1.0, 1.0, 1.0, 1.0, 1.0, 1.0, 1.0, 1.0, 1.0, 1.0, 1.0, 1.0, 1.0, 1.0, 1.0, 1.0, 1.0, 1.0, 1.0, 1.0, 1.0, 1.0, 1.0, 1.0, 1.0, 1.0, 1.0, 1.0, 1.0, 1.0, 1.0, 1.0, 1.0, 1.0, 1.0, 1.0, 1.0, 1.0, 1.0, 1.0, 1.0, 1.0, 1.0, 1.0, 1.0, 1.0, 1.0, 1.0, 1.0, 1.0, 1.0, 1.0, 1.0, 1.0, 1.0, 1.0, 1.0, 1.0, 1.0, 1.0, 1.0, 1.0, 1.0, 1.0, 1.0, 1.0, 1.0, 1.0, 1.0, 1.0, 1.0, 1.0, 1.0, 1.0, 1.0, 1.0, 1.0, 1.0, 1.0, 1.0, 1.0, 1.0, 1.0, 1.0, 1.0, 1.0, 1.0, 1.0, 1.0, 1.0, 1.0, 1.0, 1.0, 1.0, 1.0, 1.0, 1.0, 1.0, 1.0, 1.0, 1.0, 1.0, 1.0, 1.0, 1.0, 1.0, 1.0, 1.0, 1.0, 1.0, 1.0, 1.0, 1.0, 1.0, 1.0, 1.0, 1.0, 1.0, 1.0, 1.0, 1.0, 1.0, 1.0, 1.0, 1.0, 1.0, 1.0, 1.0, 1.0, 1.0, 1.0, 1.0, 1.0, 1.0, 1.0, 1.0, 1.0, 1.0, 1.0, 1.0, 1.0, 1.0, 1.0, 1.0, 1.0, 1.0, 1.0, 1.0, 1.0, 1.0, 1.0, 1.0, 1.0, 1.0, 1.0, 1.0, 1.0, 1.0, 1.0, 1.0, 1.0, 1.0, 1.0, 1.0, 1.0, 1.0, 1.0, 1.0, 1.0, 1.0, 1.0, 1.0, 1.0, 1.0, 1.0, 1.0, 1.0, 1.0, 1.0, 1.0, 1.0, 1.0, 1.0, 1.0, 1.0, 1.0, 1.0, 1.0, 1.0, 1.0, 1.0, 1.0, 1.0, 1.0, 1.0, 1.0, 1.0, 1.0, 1.0, 1.0, 1.0, 1.0, 1.0, 1.0, 1.0, 1.0, 1.0, 1.0, 1.0, 1.0, 1.0, 1.0, 1.0, 1.0, 1.0, 1.0, 1.0, 1.0, 1.0, 1.0, 1.0, 1.0, 1.0, 1.0, 1.0, 1.0, 1.0, 1.0, 1.0, 1.0, 1.0, 1.0, 1.0, 1.0, 1.0, 1.0, 1.0, 1.0, 1.0, 1.0, 1.0, 1.0, 1.0, 1.0, 1.0, 1.0, 1.0, 1.0, 1.0, 1.0, 1.0, 1.0, 1.0, 1.0, 1.0, 1.0, 1.0, 1.0, 1.0, 1.0, 1.0, 1.0, 1.0, 1.0, 1.0, 1.0, 1.0, 1.0, 1.0, 1.0, 1.0, 1.0, 1.0, 1.0, 1.0, 1.0, 1.0, 1.0, 1.0, 1.0, 1.0, 1.0, 1.0, 1.0, 1.0, 1.0, 1.0, 1.0, 1.0, 1.0, 1.0, 1.0, 1.0, 1.0, 1.0, 1.0, 1.0, 1.0, 1.0, 1.0, 1.0, 1.0, 1.0, 1.0, 1.0, 1.0, 1.0, 1.0, 1.0, 1.0, 1.0, 1.0, 1.0, 1.0, 1.0, 1.0, 1.0, 1.0, 1.0, 1.0, 1.0, 1.0, 1.0, 1.0, 1.0, 1.0, 1.0, 1.0, 1.0, 1.0, 1.0, 1.0, 1.0, 1.0, 1.0, 1.0, 1.0, 1.0, 1.0, 1.0, 1.0, 1.0, 1.0, 1.0, 1.0, 1.0, 1.0, 1.0, 1.0, 1.0, 1.0, 1.0, 1.0, 1.0, 1.0, 1.0, 1.0, 1.0, 1.0, 1.0, 1.0, 1.0, 1.0, 1.0, 1.0, 1.0, 1.0, 1.0, 1.0, 1.0, 1.0, 1.0, 1.0, 1.0, 1.0, 1.0, 1.0, 1.0, 1.0, 1.0, 1.0, 1.0, 1.0, 1.0, 1.0, 1.0, 1.0, 1.0, 1.0, 1.0, 1.0, 1.0, 1.0, 1.0, 1.0, 1.0, 1.0, 1.0, 1.0, 1.0, 1.0, 1.0, 1.0, 1.0, 1.0, 1.0, 1.0, 1.0, 1.0, 1.0, 1.0, 1.0, 1.0, 1.0, 1.0, 1.0, 1.0, 1.0, 1.0, 1.0, 1.0, 1.0, 1.0, 1.0, 1.0, 1.0, 1.0, 1.0, 1.0, 1.0, 1.0, 1.0, 1.0, 1.0, 1.0, 1.0, 1.0, 1.0, 1.0, 1.0, 1.0, 1.0, 1.0, 1.0, 1.0, 1.0, 1.0, 1.0, 1.0, 1.0, 1.0, 1.0, 1.0, 1.0, 1.0, 1.0, 1.0, 1.0, 1.0, 1.0, 1.0, 1.0, 1.0, 1.0, 1.0, 1.0, 1.0, 1.0, 1.0, 1.0, 1.0, 1.0, 1.0, 1.0, 1.0, 1.0, 1.0, 1.0, 1.0, 1.0, 1.0, 1.0, 1.0, 1.0, 1.0, 1.0, 1.0, 1.0, 1.0, 1.0, 1.0, 1.0, 1.0, 1.0, 1.0, 1.0, 1.0, 1.0, 1.0, 1.0, 1.0, 1.0, 1.0, 1.0, 1.0, 1.0, 1.0, 1.0, 1.0, 1.0, 1.0, 1.0, 1.0, 1.0, 1.0, 1.0, 1.0, 1.0, 1.0, 1.0, 1.0, 1.0, 1.0, 1.0, 1.0, 1.0, 1.0, 1.0, 1.0, 1.0, 1.0, 1.0, 1.0, 1.0, 1.0, 1.0, 1.0, 1.0, 1.0, 1.0, 1.0, 1.0, 1.0, 1.0, 1.0, 1.0, 1.0, 1.0, 1.0, 1.0, 1.0, 1.0, 1.0, 1.0, 1.0, 1.0, 1.0, 1.0, 1.0, 1.0, 1.0, 1.0, 1.0, 1.0, 1.0, 1.0, 1.0, 1.0, 1.0, 1.0, 1.0, 1.0, 1.0, 1.0, 1.0, 1.0, 1.0, 1.0, 1.0, 1.0, 1.0, 1.0, 1.0, 1.0, 1.0, 1.0])
me_garage.materials.append(mat_house0)
me_garage.materials.append(mat_house0_001)
me_garage.materials.append(mat_house0_002)
me_garage.update()
me_garage.normals_split_custom_set([tuple(v) for v in zip(*[iter([1.0, 0.0, 0.0, 1.0, 0.0, 0.0, 1.0, 0.0, 0.0, 0.0, -1.0, 0.0, 0.0, -1.0, 0.0, 0.0, -1.0, 0.0, 0.0, 0.0, 1.0, 3.488e-07, 0.0, 1.0, 0.0, 0.0, 1.0, 2.168e-07, 0.0, 1.0, 3.488e-07, 0.0, 1.0, 0.0, 0.0, 1.0, 0.0, -1.0, 0.0, 0.0, -1.0, 0.0, 0.0, -1.0, 0.0, -1.0, 0.0, 0.0, -1.0, 0.0, 0.0, -1.0, 0.0, 0.0, -0.07892, 0.9969, 0.0, -0.07892, 0.9969, 0.0, -0.07892, 0.9969, 0.0, 1.0, 0.0, 0.0, 1.0, 0.0, 0.0, 1.0, 0.0, 0.0, 0.0, -1.0, 0.0, -1.857e-08, -1.0, -7.232e-09, -2.061e-08, -1.0, 1.773e-08, 0.0, -1.0, 0.0, 0.0, -1.0, 0.0, 0.0, -1.0, 0.0, -0.6865, -0.7272, 0.0001278, -0.6865, -0.7272, 3.702e-05, -0.6865, -0.7272, 0.000258, 0.0, 0.0, 1.0, 0.0, 0.0, 1.0, 0.0, 0.0, 1.0, 0.6865, -0.7272, 0.0001296, 0.6865, -0.7272, 1.367e-08, 0.6865, -0.7272, 0.0, -0.0001218, 0.0, 1.0, 1.764e-10, 0.0, 1.0, -1.352e-10, 0.0, 1.0, -0.0001334, -0.0009991, 1.0, -0.0004903, -0.000241, 1.0, -0.001081, 0.0004298, 1.0, 0.6865, 0.7272, 0.0, 0.6865, 0.7272, 0.0, 0.6865, 0.7272, 0.0, -0.6838, 0.7297, -9.992e-08, -0.6838, 0.7297, -2.313e-05, -0.6838, 0.7297, -2.308e-05, 2.168e-07, 0.0, 1.0, 0.0, 0.0, 1.0, 0.0, 0.0, 1.0, 0.0, 2.67e-07, 1.0, 0.0, 5.34e-07, 1.0, 0.0, 5.34e-07, 1.0, 0.0, -1.0, 0.0, 0.0, -1.0, 0.0, 0.0, -1.0, 0.0, 0.0, 0.0, 1.0, 0.0, 0.0, 1.0, -1.744e-07, 0.0, 1.0, -8.573e-05, -0.0005298, 1.0, -8.573e-05, -0.0005298, 1.0, -8.573e-05, -0.0005298, 1.0, -1.084e-07, 0.0, 1.0, 0.0, 0.0, 1.0, -1.744e-07, 0.0, 1.0, -1.0, 0.0, 0.0, -1.0, 0.0, 0.0, -1.0, 0.0, 0.0, 0.07892, 0.9969, 0.0, 0.07892, 0.9969, 0.0, 0.07892, 0.9969, 0.0, 0.0, 1.0, 0.0, 0.0, 1.0, 0.0, 0.0, 1.0, 0.0, 0.0, 1.0, 0.0, 0.0, 1.0, 0.0, 0.0, 1.0, 0.0, -3.929e-08, 0.0, 1.0, -1.084e-07, 0.0, 1.0, -1.744e-07, 0.0, 1.0, 1.311e-06, -0.001199, 1.0, 0.001081, 0.0004298, 1.0, 0.0004903, -0.000241, 1.0, 0.0, 0.0, 1.0, 0.0, 0.0, 1.0, 0.0, 0.0, 1.0, 0.0, -1.0, -1.183e-05, 0.0, -1.0, -1.249e-05, 0.0, -1.0, -1.259e-05, 0.0001218, 0.0, 1.0, -1.352e-10, 0.0, 1.0, 1.764e-10, 0.0, 1.0, -0.8853, -0.4649, -4.388e-09, -0.8854, -0.4648, 2.235e-05, -0.8853, -0.4649, -4.78e-09, 2.168e-07, 0.0, 1.0, 7.859e-08, 0.0, 1.0, 3.488e-07, 0.0, 1.0, 0.8854, -0.4648, 2.23e-05, 0.8854, -0.4649, 9.784e-09, 0.8854, -0.4649, 9.683e-09, -1.084e-07, 0.0, 1.0, 0.0, 0.0, 1.0, 0.0, 0.0, 1.0, 0.0, -2.67e-07, -1.0, 0.0, -5.34e-07, -1.0, 0.0, -5.34e-07, -1.0, -4.005e-06, 3.122e-06, -1.0, -7.468e-07, 1.945e-06, -1.0, -1.493e-06, 3.889e-06, -1.0, -7.468e-07, 1.945e-06, -1.0, 0.0, 0.0, -1.0, 2.844e-06, 2.973e-06, -1.0, 1.0, 0.0, 0.0, 1.0, 0.0, 0.0, 1.0, 0.0, 0.0, -1.493e-06, 3.889e-06, -1.0, 2.844e-06, 2.973e-06, -1.0, 6.992e-06, 0.0, -1.0, -7.468e-07, 1.945e-06, -1.0, 0.0, 0.0, -1.0, 0.0, 0.0, -1.0, 0.0004928, -0.000241, -1.0, 0.0004831, -0.0002521, -1.0, 0.0006356, 0.0002529, -1.0, 0.0001874, 0.0, -1.0, 2.048e-10, 0.0, -1.0, -2.78e-10, 0.0, -1.0, 0.6865, -0.7272, 0.0001296, 0.6865, -0.7272, 0.0002617, 0.6865, -0.7272, 3.729e-05, 0.07892, 0.9969, 0.0, 0.07892, 0.9969, 0.0, 0.07892, 0.9969, 0.0, 0.0, -1.0, 0.0, 0.0, -1.0, 0.0, 0.0, -1.0, 0.0, -7.468e-07, 1.945e-06, -1.0, 0.0, 0.0, -1.0, 0.0, 0.0, -1.0, 0.0, -1.0, 0.0, 0.0, -1.0, 0.0, 0.0, -1.0, 0.0, -7.468e-07, 1.945e-06, -1.0, 0.0, 0.0, -1.0, 0.0, 0.0, -1.0, 0.0, 0.0, -1.0, 0.0, 0.0, -1.0, 0.000802, 0.0003184, -1.0, -0.0001874, 0.0, -1.0, -2.78e-10, 0.0, -1.0, 2.048e-10, 0.0, -1.0, -0.6838, 0.7297, 2.293e-05, -0.6838, 0.7297, -9.992e-08, -0.6838, 0.7297, 2.262e-05, 0.0, 0.0, 1.0, 0.0, 0.0, 1.0, 0.0, 0.0, 1.0, -1.0, 1.598e-08, 0.0, -1.0, 2.766e-08, 0.0, -1.0, 0.0, 0.0, -0.6865, -0.7272, -0.0001278, -0.6865, -0.7272, -7.026e-09, -0.6865, -0.7272, 0.0, 0.0, 2.67e-07, 1.0, 0.0, 3.604e-07, 1.0, 0.0, 0.0, 1.0, 0.0, -1.0, 0.0, 0.0, -1.0, 0.0, 0.0, -1.0, 0.0, 1.0, 0.0, 0.0, 1.0, 0.0, 0.0, 1.0, 0.0, 0.0, -1.542e-08, -1.0, -1.125e-08, -1.857e-08, -1.0, -7.232e-09, 0.0, -1.0, 0.0, -0.8854, -0.4648, -2.232e-05, -0.8853, -0.4649, -4.388e-09, -0.8853, -0.4649, -4.78e-09, 0.0, 2.67e-07, 1.0, 0.0, 0.0, 1.0, 0.0, 0.0, 1.0, 0.6838, 0.7297, -1.017e-07, 0.6838, 0.7297, 2.289e-05, 0.6838, 0.7297, 2.262e-05, 0.001089, 0.0004156, 1.0, -1.229e-07, -0.001358, 1.0, 8.708e-08, -0.0001597, 1.0, 0.6838, 0.7297, -2.308e-05, 0.6838, 0.7297, -1.017e-07, 0.6838, 0.7297, -2.308e-05, 0.0, -1.0, 1.24e-05, 0.0, -1.0, 1.176e-05, 0.0, -1.0, 1.259e-05, 0.0, 0.0, 1.0, 0.0006237, 0.0002477, 1.0, 0.0, 0.0, 1.0, -4.901e-05, -0.0006236, -1.0, -0.001081, 0.0004299, -1.0, -0.0004928, -0.000241, -1.0, 1.0, -2.188e-10, 0.0, 1.0, -1.969e-11, 0.0, 1.0, -2.385e-10, 0.0, 0.0, 2.67e-07, 1.0, 0.0, 5.34e-07, 1.0, 0.0, 3.604e-07, 1.0, 0.0, 2.67e-07, 1.0, 0.0, 0.0, 1.0, 0.0, 3.604e-07, 1.0, -0.07892, 0.9969, 0.0, -0.07892, 0.9969, 0.0, -0.07892, 0.9969, 0.0, 0.0, 2.67e-07, 1.0, 0.0, 0.0, 1.0, 0.0, 0.0, 1.0, 0.0, 0.0, -1.0, -0.0006237, 0.0002477, -1.0, 0.0, 0.0, -1.0, -0.001089, 0.0004156, 1.0, 8.708e-08, -0.0001597, 1.0, -1.229e-07, -0.001358, 1.0, -0.0004903, -0.000241, 1.0, -0.0004806, -0.000252, 1.0, -0.001081, 0.0004298, 1.0, -0.6865, -0.7272, -0.0001278, -0.6865, -0.7272, -0.000258, -0.6865, -0.7272, -3.705e-05, 0.0, -1.0, 0.0, 0.0, -1.0, 0.0, 0.0, -1.0, 0.0, -3.407e-08, -1.0, 2.88e-08, -2.061e-08, -1.0, 1.773e-08, -1.857e-08, -1.0, -7.232e-09, 0.0, -2.67e-07, -1.0, 0.0, 0.0, -1.0, 0.0, -3.604e-07, -1.0, 0.0, 0.0, 1.0, 0.0, 0.0, 1.0, 0.0, 0.0, 1.0, -0.6865, 0.7272, 0.0, -0.6865, 0.7272, 0.0, -0.6865, 0.7272, 0.0, 0.6865, 0.7272, 0.0, 0.6865, 0.7272, 0.0, 0.6865, 0.7272, 0.0, 1.0, -3.564e-10, 0.0, 1.0, -1.242e-09, 0.0, 1.0, 0.0, 0.0, 0.0, -1.0, -1.249e-05, 0.0, -1.0, -1.331e-05, 0.0, -1.0, -1.259e-05, 0.0, -2.67e-07, -1.0, 0.0, 0.0, -1.0, 0.0, 0.0, -1.0, -0.6865, -0.7272, -7.026e-09, -0.6865, -0.7272, 0.0001278, -0.6865, -0.7272, 0.0, 0.001137, 0.0004156, -1.0, 1.814e-09, 0.0004156, -1.0, 1.751e-08, -0.0001597, -1.0, 0.6865, -0.7272, 1.367e-08, 0.6865, -0.7272, -0.0001295, 0.6865, -0.7272, 0.0, 0.0, -1.0, 1.334e-05, 0.0, -1.0, 1.24e-05, 0.0, -1.0, 1.259e-05, 0.0004903, -0.000241, 1.0, 0.001081, 0.0004298, 1.0, 0.0004806, -0.000252, 1.0, 0.8854, -0.4649, 9.784e-09, 0.8854, -0.4648, -2.227e-05, 0.8854, -0.4649, 9.683e-09, -1.0, 0.0, 0.0, -1.0, 0.0, 0.0, -1.0, 0.0, 0.0, -1.0, 0.0, 0.0, -1.0, 0.0, 0.0, -1.0, 0.0, 0.0, 0.0, -2.67e-07, -1.0, 0.0, -3.604e-07, -1.0, 0.0, 0.0, -1.0, 0.0, -1.0, 0.0, -1.857e-08, -1.0, -7.232e-09, 0.0, -1.0, 0.0, 0.0, -2.67e-07, -1.0, 0.0, -5.34e-07, -1.0, 0.0, -3.604e-07, -1.0, 0.0, -2.67e-07, -1.0, 0.0, 0.0, -1.0, 0.0, 0.0, -1.0, -0.0004928, -0.000241, -1.0, -0.001081, 0.0004299, -1.0, -0.0004831, -0.0002521, -1.0, -0.001137, 0.0004156, -1.0, 1.751e-08, -0.0001597, -1.0, 1.814e-09, 0.0004156, -1.0, 0.0, 0.0, 1.0, 0.0, 0.0, 1.0, -0.0006238, 0.0002477, 1.0, 1.528e-05, -0.0006577, -1.0, 0.0004928, -0.000241, -1.0, 0.0006356, 0.0002529, -1.0, 0.6865, -0.7272, -0.0001295, 0.6866, -0.7271, -0.0006922, 0.6865, -0.7272, -0.0002617, -0.6865, 0.7272, 0.0, -0.6865, 0.7272, 0.0, -0.6865, 0.7272, 0.0, 0.0, -1.0, -5.224e-07, 0.0, -1.0, -1.818e-06, 0.0, -1.0, 0.0, 0.0, 0.0, 1.0, 0.0, 0.0, 1.0, 0.0, 0.0, 1.0, 8.769e-05, -0.000503, 1.0, 0.0001894, 0.0008903, 1.0, 8.573e-05, -0.0005299, 1.0, 0.07892, -0.9969, 8.213e-05, 0.07892, -0.9969, 1.816e-08, 0.07892, -0.9969, 0.0, -0.1578, -0.9875, -5.798e-06, -0.1577, -0.9875, -5.375e-08, -0.1577, -0.9875, -5.498e-08, -0.07834, 0.9969, -2.109e-07, -0.07834, 0.9969, -4.498e-06, -0.07834, 0.9969, -5.152e-06, -6.612e-06, 5.236e-05, 1.0, 0.0001894, 0.0008903, 1.0, 8.769e-05, -0.000503, 1.0, -0.07892, -0.9969, 8.207e-05, -0.07892, -0.9969, 6.704e-06, -0.07892, -0.9969, 0.0001644, -0.07892, -0.9969, -8.205e-05, -0.07892, -0.9969, 1.582e-08, -0.07892, -0.9969, 0.0, 0.0, 0.0, 1.0, 0.0, 0.0, 1.0, 0.0, 0.0, 1.0, 0.07892, -0.9969, 1.816e-08, 0.07892, -0.9969, -8.211e-05, 0.07892, -0.9969, 0.0, 0.07834, 0.9969, -4.573e-06, 0.07834, 0.9969, -2.137e-07, 0.07834, 0.9969, -5.152e-06, -0.1577, -0.9875, -5.375e-08, -0.1578, -0.9875, 5.854e-06, -0.1577, -0.9875, -5.498e-08, 6.57e-06, 5.243e-05, 1.0, -0.0001283, -0.0001601, 1.0, -9.901e-05, -1.358e-05, 1.0, 0.07892, -0.9969, 8.213e-05, 0.07892, -0.9969, 0.0001644, 0.07892, -0.9969, 6.936e-06, 0.0, -1.0, 0.0, 0.0, -1.0, -5.224e-07, 0.0, -1.0, 0.0, 0.0, 0.0, -1.0, 0.0, 0.0, -1.0, 0.0, 0.0, -1.0, 8.586e-05, -0.000503, -1.0, 8.382e-05, -0.0005299, -1.0, 0.0001234, 0.0002227, -1.0, -0.07892, -0.9969, 1.582e-08, -0.07892, -0.9969, 8.207e-05, -0.07892, -0.9969, 0.0, -0.07834, 0.9969, 4.123e-06, -0.07834, 0.9969, -2.109e-07, -0.07834, 0.9969, 4.372e-06, 0.1577, -0.9875, -2.506e-08, 0.1578, -0.9875, -5.852e-06, 0.1577, -0.9875, -2.487e-08, -6.987e-05, -0.0002276, -1.0, 8.586e-05, -0.000503, -1.0, 0.0001234, 0.0002227, -1.0, -0.07892, -0.9969, -8.205e-05, -0.07892, -0.9969, -0.0001644, -0.07892, -0.9969, -6.645e-06, 0.0, -1.0, 6.641e-07, 0.0, -1.0, 2.31e-06, 0.0, -1.0, 0.0, 0.0, 0.0, -1.0, 0.0, 0.0, -1.0, 0.0, 0.0, -1.0, -8.586e-05, -0.000503, -1.0, -0.0001914, 0.0008905, -1.0, -8.382e-05, -0.0005298, -1.0, 0.1578, -0.9875, 5.777e-06, 0.1577, -0.9875, -2.506e-08, 0.1577, -0.9875, -2.487e-08, 4.513e-06, 5.258e-05, -1.0, -0.0001914, 0.0008905, -1.0, -8.586e-05, -0.000503, -1.0, 0.07892, -0.9969, -8.211e-05, 0.07892, -0.9969, -6.867e-06, 0.07892, -0.9969, -0.0001644, 0.07834, 0.9969, -2.137e-07, 0.07834, 0.9969, 4.192e-06, 0.07834, 0.9969, 4.372e-06, 0.0, -1.0, 0.0, 0.0, -1.0, 6.641e-07, 0.0, -1.0, 0.0, 1.0, 0.0, 0.0, 1.0, 0.0, 0.0, 1.0, 0.0, 0.0, 0.0, -1.0, 0.0, 0.0, -1.0, 0.0, 0.0, -1.0, 0.0, -1.0, 0.0, 0.0, -1.0, 0.0, 0.0, -1.0, 0.0, 0.0, -0.07892, 0.9969, 0.0, -0.07892, 0.9969, 0.0, -0.07892, 0.9969, 0.0, 1.0, 0.0, 0.0, 1.0, 0.0, 0.0, 1.0, 0.0, 0.0, 0.0, -1.0, 0.0, 0.0, -1.0, 0.0, -1.857e-08, -1.0, -7.232e-09, 0.0, -1.0, 0.0, 0.0, -1.0, 0.0, 0.0, -1.0, 0.0, 0.6865, -0.7272, 0.0001296, 0.6865, -0.7272, 3.729e-05, 0.6865, -0.7272, 1.367e-08, 0.6865, 0.7272, 0.0, 0.6865, 0.7272, 0.0, 0.6865, 0.7272, 0.0, -0.6838, 0.7297, -9.992e-08, -0.6838, 0.7297, 3.319e-08, -0.6838, 0.7297, -2.313e-05, 0.0, 2.67e-07, 1.0, 0.0, 3.604e-07, 1.0, 0.0, 5.34e-07, 1.0, -1.0, 0.0, 0.0, -1.0, 0.0, 0.0, -1.0, 0.0, 0.0, 0.07892, 0.9969, 0.0, 0.07892, 0.9969, 0.0, 0.07892, 0.9969, 0.0, 0.0, 1.0, 0.0, 0.0, 1.0, 0.0, 0.0, 1.0, 0.0, 0.0, 1.0, 0.0, 0.0, 1.0, 0.0, 0.0, 1.0, 0.0, -3.929e-08, 0.0, 1.0, 0.0, 0.0, 1.0, -1.084e-07, 0.0, 1.0, 0.0, -1.0, -1.183e-05, 0.0, -1.0, -1.371e-05, 0.0, -1.0, -1.249e-05, -0.8853, -0.4649, -4.388e-09, -0.8854, -0.4648, 2.222e-05, -0.8854, -0.4648, 2.235e-05, 2.168e-07, 0.0, 1.0, 0.0, 0.0, 1.0, 7.859e-08, 0.0, 1.0, 0.8854, -0.4648, 2.23e-05, 0.8854, -0.4648, 2.217e-05, 0.8854, -0.4649, 9.784e-09, 0.0, -2.67e-07, -1.0, 0.0, -3.604e-07, -1.0, 0.0, -5.34e-07, -1.0, -4.005e-06, 3.122e-06, -1.0, 0.0, 0.0, -1.0, -7.468e-07, 1.945e-06, -1.0, 1.0, 0.0, 0.0, 1.0, 0.0, 0.0, 1.0, 0.0, 0.0, -1.493e-06, 3.889e-06, -1.0, -7.468e-07, 1.945e-06, -1.0, 2.844e-06, 2.973e-06, -1.0, 0.07892, 0.9969, 0.0, 0.07892, 0.9969, 0.0, 0.07892, 0.9969, 0.0, 0.0, -1.0, 0.0, 0.0, -1.0, 0.0, 0.0, -1.0, 0.0, 0.0, -1.0, 0.0, 0.0, -1.0, 0.0, 0.0, -1.0, 0.0, -0.6838, 0.7297, 2.293e-05, -0.6838, 0.7297, 3.319e-08, -0.6838, 0.7297, -9.992e-08, 0.0, 0.0, 1.0, 0.0, 0.0, 1.0, 0.0, 0.0, 1.0, -1.0, 1.598e-08, 0.0, -1.0, 5.961e-08, 0.0, -1.0, 2.766e-08, 0.0, -0.6865, -0.7272, -0.0001278, -0.6865, -0.7272, -3.705e-05, -0.6865, -0.7272, -7.026e-09, 0.0, -1.0, 0.0, 0.0, -1.0, 0.0, 0.0, -1.0, 0.0, 1.0, 0.0, 0.0, 1.0, 0.0, 0.0, 1.0, 0.0, 0.0, -1.542e-08, -1.0, -1.125e-08, -3.407e-08, -1.0, 2.88e-08, -1.857e-08, -1.0, -7.232e-09, -0.8854, -0.4648, -2.232e-05, -0.8854, -0.4648, -2.219e-05, -0.8853, -0.4649, -4.388e-09, 0.6838, 0.7297, -1.017e-07, 0.6838, 0.7297, 2.957e-08, 0.6838, 0.7297, 2.289e-05, 0.6838, 0.7297, -2.308e-05, 0.6838, 0.7297, 2.957e-08, 0.6838, 0.7297, -1.017e-07, 0.0, -1.0, 1.24e-05, 0.0, -1.0, 1.329e-05, 0.0, -1.0, 1.176e-05, 1.0, -2.188e-10, 0.0, 1.0, 0.0, 0.0, 1.0, -1.969e-11, 0.0, 0.0, 2.67e-07, 1.0, 0.0, 5.34e-07, 1.0, 0.0, 5.34e-07, 1.0, -0.07892, 0.9969, 0.0, -0.07892, 0.9969, 0.0, -0.07892, 0.9969, 0.0, 0.0, -1.0, 0.0, 0.0, -1.0, 0.0, 0.0, -1.0, 0.0, -3.407e-08, -1.0, 2.88e-08, 0.0, -1.0, 1.09e-07, -2.061e-08, -1.0, 1.773e-08, 0.0, 0.0, 1.0, 0.0, 0.0, 1.0, 0.0, 0.0, 1.0, -0.6865, 0.7272, 0.0, -0.6865, 0.7272, 0.0, -0.6865, 0.7272, 0.0, 0.6865, 0.7272, 0.0, 0.6865, 0.7272, 0.0, 0.6865, 0.7272, 0.0, 1.0, -3.564e-10, 0.0, 1.0, -1.598e-09, 0.0, 1.0, -1.242e-09, 0.0, 0.0, -1.0, -1.249e-05, 0.0, -1.0, -1.124e-05, 0.0, -1.0, -1.331e-05, -0.6865, -0.7272, -7.026e-09, -0.6865, -0.7272, 3.702e-05, -0.6865, -0.7272, 0.0001278, 0.6865, -0.7272, 1.367e-08, 0.6866, -0.7271, -0.0006922, 0.6865, -0.7272, -0.0001295, 0.0, -1.0, 1.334e-05, 0.0, -1.0, 1.143e-05, 0.0, -1.0, 1.24e-05, 0.8854, -0.4649, 9.784e-09, 0.8854, -0.4648, -2.214e-05, 0.8854, -0.4648, -2.227e-05, -1.0, 0.0, 0.0, -1.0, 1.598e-08, 0.0, -1.0, 0.0, 0.0, -1.0, 0.0, 0.0, -1.0, 0.0, 0.0, -1.0, 0.0, 0.0, 0.0, -1.0, 0.0, 0.0, -1.0, 0.0, -1.857e-08, -1.0, -7.232e-09, 0.0, -2.67e-07, -1.0, 0.0, -5.34e-07, -1.0, 0.0, -5.34e-07, -1.0, -0.6865, 0.7272, 0.0, -0.6865, 0.7272, 0.0, -0.6865, 0.7272, 0.0, 0.0, -1.0, -5.224e-07, 0.0, -1.0, -2.861e-06, 0.0, -1.0, -1.818e-06, 0.07892, -0.9969, 8.213e-05, 0.07892, -0.9969, 6.936e-06, 0.07892, -0.9969, 1.816e-08, -0.1578, -0.9875, -5.798e-06, -0.1578, -0.9875, -5.783e-06, -0.1577, -0.9875, -5.375e-08, -0.07834, 0.9969, -2.109e-07, -0.07834, 0.9969, -7.93e-09, -0.07834, 0.9969, -4.498e-06, -0.07892, -0.9969, -8.205e-05, -0.07892, -0.9969, -6.645e-06, -0.07892, -0.9969, 1.582e-08, 0.07892, -0.9969, 1.816e-08, 0.07892, -0.9969, -6.867e-06, 0.07892, -0.9969, -8.211e-05, 0.07834, 0.9969, -4.573e-06, 0.07834, 0.9969, -1.385e-08, 0.07834, 0.9969, -2.137e-07, -0.1577, -0.9875, -5.375e-08, -0.1578, -0.9875, 5.842e-06, -0.1578, -0.9875, 5.854e-06, 0.0, -1.0, 0.0, 0.0, -1.0, 0.0, 0.0, -1.0, -5.224e-07, -0.07892, -0.9969, 1.582e-08, -0.07892, -0.9969, 6.704e-06, -0.07892, -0.9969, 8.207e-05, -0.07834, 0.9969, 4.123e-06, -0.07834, 0.9969, -7.93e-09, -0.07834, 0.9969, -2.109e-07, 0.1577, -0.9875, -2.506e-08, 0.1578, -0.9875, -5.842e-06, 0.1578, -0.9875, -5.852e-06, 0.0, -1.0, 6.641e-07, 0.0, -1.0, 3.637e-06, 0.0, -1.0, 2.31e-06, 0.1578, -0.9875, 5.777e-06, 0.1578, -0.9875, 5.766e-06, 0.1577, -0.9875, -2.506e-08, 0.07834, 0.9969, -2.137e-07, 0.07834, 0.9969, -1.385e-08, 0.07834, 0.9969, 4.192e-06, 0.0, -1.0, 0.0, 0.0, -1.0, 0.0, 0.0, -1.0, 6.641e-07])] * 3)])
me_plane = bpy.data.meshes.new('Plane')
me_plane.from_pydata([(-3.096, 0.0, 3.127), (-3.096, 0.0, -0.356), (0.387, 0.0, 3.127), (-3.096, 0.0, -1.517), (1.548, 0.0, 3.127), (-3.096, 0.0, 1.192), (-1.161, 0.0, 3.127), (-1.548, 0.0, -3.065), (3.096, 0.0, 1.579), (1.161, 0.0, -1.517), (0.0, 0.0, 0.9728), (-2.322, 1.515e-09, -1.537), (-3.096, 0.0, -3.065), (3.096, 0.0, -3.065), (-0.387, 0.0, -3.065), (3.096, 0.0, 0.4181), (-0.008263, 0.0, -1.269), (-0.7741, 0.0, 1.579), (-2.322, 0.0, 0.4181), (1.161, 0.0, -3.065), (3.096, 0.0, -1.13), (3.096, 0.0, 3.127), (-0.008263, 1.515e-09, -1.537), (2.302, 0.0, 0.9492), (-1.548, 0.0, 2.353), (-2.322, 0.0, 1.579), (1.161, 3.18e-08, 1.932), (1.935, 0.0, -2.291), (2.302, 0.0, -1.269), (-1.161, 0.0, -2.291), (-1.161, 1.515e-09, -1.537), (-0.01216, -7.105e-15, 1.627), (-0.7741, 9.548e-15, 1.579)], [(31, 32)], [(14, 22, 19), (1, 5, 18), (17, 25, 24), (5, 0, 25), (19, 27, 13), (7, 29, 14), (3, 1, 11), (11, 1, 18), (29, 30, 22), (14, 29, 22), (28, 15, 20), (27, 28, 20), (27, 9, 28), (27, 20, 13), (28, 23, 15), (23, 21, 8), (23, 8, 15), (26, 2, 4), (26, 17, 2), (26, 4, 21), (25, 0, 6), (24, 25, 6), (17, 6, 2), (17, 24, 6), (18, 5, 25), (19, 22, 27), (22, 9, 27), (12, 29, 7), (12, 11, 29), (11, 30, 29), (12, 3, 11), (16, 28, 9), (9, 22, 16), (26, 21, 23), (23, 10, 26), (26, 31, 17), (26, 10, 31)])
me_plane.polygons.foreach_set('use_smooth', [True] * 37)
_uv = me_plane.uv_layers.new(name='UVMap')
_uv.uv.foreach_set('vector', [1.0, 0.5625, 0.7532, 0.5013, 1.0, 0.3125, 0.5625, 1.0, 0.3125, 1.0, 0.4375, 0.875, 0.25, 0.625, 0.25, 0.875, 0.125, 0.75, 0.3125, 1.0, 0.0, 1.0, 0.25, 0.875, 1.0, 0.3125, 0.875, 0.1875, 1.0, 7.55e-08, 1.0, 0.75, 0.875, 0.6875, 1.0, 0.5625, 0.75, 1.0, 0.5625, 1.0, 0.7532, 0.875, 0.7532, 0.875, 0.5625, 1.0, 0.4375, 0.875, 0.875, 0.6875, 0.7532, 0.6875, 0.7532, 0.5013, 1.0, 0.5625, 0.875, 0.6875, 0.7532, 0.5013, 0.7099, 0.1283, 0.4375, 3.303e-08, 0.6875, 5.19e-08, 0.875, 0.1875, 0.7099, 0.1283, 0.6875, 5.19e-08, 0.875, 0.1875, 0.75, 0.3125, 0.7099, 0.1283, 0.875, 0.1875, 0.6875, 5.19e-08, 1.0, 7.55e-08, 0.7099, 0.1283, 0.3517, 0.1283, 0.4375, 3.303e-08, 0.3517, 0.1283, 7.55e-08, 0.0, 0.25, 1.887e-08, 0.3517, 0.1283, 0.25, 1.887e-08, 0.4375, 3.303e-08, 0.193, 0.3125, 4.247e-08, 0.4375, 5.662e-08, 0.25, 0.193, 0.3125, 0.25, 0.625, 4.247e-08, 0.4375, 0.193, 0.3125, 5.662e-08, 0.25, 7.55e-08, 0.0, 0.25, 0.875, 0.0, 1.0, 2.359e-08, 0.6875, 0.125, 0.75, 0.25, 0.875, 2.359e-08, 0.6875, 0.25, 0.625, 2.359e-08, 0.6875, 4.247e-08, 0.4375, 0.25, 0.625, 0.125, 0.75, 2.359e-08, 0.6875, 0.4375, 0.875, 0.3125, 1.0, 0.25, 0.875, 1.0, 0.3125, 0.7532, 0.5013, 0.875, 0.1875, 0.7532, 0.5013, 0.75, 0.3125, 0.875, 0.1875, 1.0, 1.0, 0.875, 0.6875, 1.0, 0.75, 1.0, 1.0, 0.7532, 0.875, 0.875, 0.6875, 0.7532, 0.875, 0.7532, 0.6875, 0.875, 0.6875, 1.0, 1.0, 0.75, 1.0, 0.7532, 0.875, 0.7099, 0.5013, 0.7099, 0.1283, 0.75, 0.3125, 0.75, 0.3125, 0.7532, 0.5013, 0.7099, 0.5013, 0.193, 0.3125, 7.55e-08, 0.0, 0.3517, 0.1283, 0.3517, 0.1283, 0.3479, 0.5, 0.193, 0.3125, 0.193, 0.3125, 0.2423, 0.502, 0.25, 0.625, 0.193, 0.3125, 0.3479, 0.5, 0.2423, 0.502])
_ca = me_plane.color_attributes.new('Attribute', 'BYTE_COLOR', 'CORNER')
_ca.data.foreach_set('color', [1.0, 1.0, 1.0, 1.0, 1.0, 1.0, 1.0, 1.0, 1.0, 1.0, 1.0, 1.0, 1.0, 1.0, 1.0, 1.0, 1.0, 1.0, 1.0, 1.0, 1.0, 1.0, 1.0, 1.0, 1.0, 1.0, 1.0, 1.0, 1.0, 1.0, 1.0, 1.0, 1.0, 1.0, 1.0, 1.0, 1.0, 1.0, 1.0, 1.0, 1.0, 1.0, 1.0, 1.0, 1.0, 1.0, 1.0, 1.0, 1.0, 1.0, 1.0, 1.0, 1.0, 1.0, 1.0, 1.0, 1.0, 1.0, 1.0, 1.0, 1.0, 1.0, 1.0, 1.0, 1.0, 1.0, 1.0, 1.0, 1.0, 1.0, 1.0, 1.0, 1.0, 1.0, 1.0, 1.0, 1.0, 1.0, 1.0, 1.0, 1.0, 1.0, 1.0, 1.0, 1.0, 1.0, 1.0, 1.0, 1.0, 1.0, 1.0, 1.0, 1.0, 1.0, 1.0, 1.0, 1.0, 1.0, 1.0, 1.0, 1.0, 1.0, 1.0, 1.0, 1.0, 1.0, 1.0, 1.0, 1.0, 1.0, 1.0, 1.0, 1.0, 1.0, 1.0, 1.0, 1.0, 1.0, 1.0, 1.0, 1.0, 1.0, 1.0, 1.0, 1.0, 1.0, 1.0, 1.0, 1.0, 1.0, 1.0, 1.0, 1.0, 1.0, 1.0, 1.0, 1.0, 1.0, 1.0, 1.0, 1.0, 1.0, 1.0, 1.0, 1.0, 1.0, 1.0, 1.0, 1.0, 1.0, 1.0, 1.0, 1.0, 1.0, 1.0, 1.0, 1.0, 1.0, 1.0, 1.0, 1.0, 1.0, 1.0, 1.0, 1.0, 1.0, 1.0, 1.0, 1.0, 1.0, 1.0, 1.0, 1.0, 1.0, 1.0, 1.0, 1.0, 1.0, 1.0, 1.0, 1.0, 1.0, 1.0, 1.0, 1.0, 1.0, 1.0, 1.0, 1.0, 1.0, 1.0, 1.0, 1.0, 1.0, 1.0, 1.0, 1.0, 1.0, 1.0, 1.0, 1.0, 1.0, 1.0, 1.0, 1.0, 1.0, 1.0, 1.0, 1.0, 1.0, 1.0, 1.0, 1.0, 1.0, 1.0, 1.0, 1.0, 1.0, 1.0, 1.0, 1.0, 1.0, 1.0, 1.0, 1.0, 1.0, 1.0, 1.0, 1.0, 1.0, 1.0, 1.0, 1.0, 1.0, 1.0, 1.0, 1.0, 1.0, 1.0, 1.0, 1.0, 1.0, 1.0, 1.0, 1.0, 1.0, 1.0, 1.0, 1.0, 1.0, 1.0, 1.0, 1.0, 1.0, 1.0, 1.0, 1.0, 1.0, 1.0, 1.0, 1.0, 1.0, 1.0, 1.0, 1.0, 1.0, 1.0, 1.0, 1.0, 1.0, 1.0, 1.0, 1.0, 1.0, 1.0, 1.0, 1.0, 1.0, 1.0, 1.0, 1.0, 1.0, 1.0, 1.0, 1.0, 1.0, 1.0, 1.0, 1.0, 1.0, 1.0, 1.0, 1.0, 1.0, 1.0, 1.0, 1.0, 1.0, 1.0, 1.0, 1.0, 1.0, 1.0, 1.0, 1.0, 1.0, 1.0, 1.0, 1.0, 1.0, 1.0, 1.0, 1.0, 1.0, 1.0, 1.0, 1.0, 1.0, 1.0, 1.0, 1.0, 1.0, 1.0, 1.0, 1.0, 1.0, 1.0, 1.0, 1.0, 1.0, 1.0, 1.0, 1.0, 1.0, 1.0, 1.0, 1.0, 1.0, 1.0, 1.0, 1.0, 1.0, 1.0, 1.0, 1.0, 1.0, 1.0, 1.0, 1.0, 1.0, 1.0, 1.0, 1.0, 1.0, 1.0, 1.0, 1.0, 1.0, 1.0, 1.0, 1.0, 1.0, 1.0, 1.0, 1.0, 1.0, 1.0, 1.0, 1.0, 1.0, 1.0, 1.0, 1.0, 1.0, 1.0, 1.0, 1.0, 1.0, 1.0, 1.0, 1.0, 1.0, 1.0, 1.0, 1.0, 1.0, 1.0, 1.0, 1.0, 1.0, 1.0, 1.0, 1.0, 1.0, 1.0, 1.0, 1.0, 1.0, 1.0, 1.0, 1.0, 1.0, 1.0, 1.0, 1.0, 1.0, 1.0, 1.0, 1.0, 1.0, 1.0, 1.0, 1.0, 1.0, 1.0, 1.0, 1.0, 1.0, 1.0, 1.0, 1.0, 1.0, 1.0, 1.0, 1.0, 1.0, 1.0, 1.0, 1.0, 1.0, 1.0, 1.0, 1.0, 1.0, 1.0, 1.0, 1.0, 1.0, 1.0, 1.0, 1.0, 1.0, 1.0, 1.0])
me_plane.materials.append(mat_grass0)
me_plane.update()
me_plane.normals_split_custom_set([tuple(v) for v in zip(*[iter([-2.601e-10, 1.0, -6.791e-10, 4.389e-10, 1.0, 1.338e-09, 2.572e-10, 1.0, -5.467e-10, -7.994e-10, 1.0, 4.38e-10, 0.0, 1.0, 0.0, -1.937e-10, 1.0, 1.937e-10, -4.289e-09, 1.0, -1.787e-09, 0.0, 1.0, 0.0, 0.0, 1.0, 0.0, 0.0, 1.0, 0.0, 0.0, 1.0, 0.0, 0.0, 1.0, 0.0, 2.572e-10, 1.0, -5.467e-10, 1.875e-10, 1.0, -1.91e-11, 0.0, 1.0, 0.0, 0.0, 1.0, 0.0, -9.684e-11, 1.0, -9.97e-10, -2.601e-10, 1.0, -6.791e-10, -1.957e-09, 1.0, 0.0, -7.994e-10, 1.0, 4.38e-10, -8.099e-10, 1.0, -5.364e-10, -8.099e-10, 1.0, -5.364e-10, -7.994e-10, 1.0, 4.38e-10, -1.937e-10, 1.0, 1.937e-10, -9.684e-11, 1.0, -9.97e-10, 0.0, 1.0, -2.009e-09, 4.389e-10, 1.0, 1.338e-09, -2.601e-10, 1.0, -6.791e-10, -9.684e-11, 1.0, -9.97e-10, 4.389e-10, 1.0, 1.338e-09, 0.0, 1.0, 0.0, 0.0, 1.0, 0.0, 0.0, 1.0, 0.0, 1.875e-10, 1.0, -1.91e-11, 0.0, 1.0, 0.0, 0.0, 1.0, 0.0, 1.875e-10, 1.0, -1.91e-11, 5.173e-10, 1.0, 6.775e-10, 0.0, 1.0, 0.0, 1.875e-10, 1.0, -1.91e-11, 0.0, 1.0, 0.0, 0.0, 1.0, 0.0, 0.0, 1.0, 0.0, 5.406e-09, 1.0, -6.872e-09, 0.0, 1.0, 0.0, 5.406e-09, 1.0, -6.872e-09, 9.018e-09, 1.0, 6.083e-09, 0.0, 1.0, 0.0, 5.406e-09, 1.0, -6.872e-09, 0.0, 1.0, 0.0, 0.0, 1.0, 0.0, -1.159e-09, 1.0, -2.862e-09, -7.382e-09, 1.0, 1.397e-08, 0.0, 1.0, 2.661e-08, -1.159e-09, 1.0, -2.862e-09, -4.289e-09, 1.0, -1.787e-09, -7.382e-09, 1.0, 1.397e-08, -1.159e-09, 1.0, -2.862e-09, 0.0, 1.0, 2.661e-08, 9.018e-09, 1.0, 6.083e-09, 0.0, 1.0, 0.0, 0.0, 1.0, 0.0, 0.0, 1.0, 0.0, 0.0, 1.0, 0.0, 0.0, 1.0, 0.0, 0.0, 1.0, 0.0, -4.289e-09, 1.0, -1.787e-09, 0.0, 1.0, 0.0, -7.382e-09, 1.0, 1.397e-08, -4.289e-09, 1.0, -1.787e-09, 0.0, 1.0, 0.0, 0.0, 1.0, 0.0, -1.937e-10, 1.0, 1.937e-10, 0.0, 1.0, 0.0, 0.0, 1.0, 0.0, 2.572e-10, 1.0, -5.467e-10, 4.389e-10, 1.0, 1.338e-09, 1.875e-10, 1.0, -1.91e-11, 4.389e-10, 1.0, 1.338e-09, 5.173e-10, 1.0, 6.775e-10, 1.875e-10, 1.0, -1.91e-11, -3.558e-10, 1.0, -5.71e-10, -9.684e-11, 1.0, -9.97e-10, 0.0, 1.0, 0.0, -3.558e-10, 1.0, -5.71e-10, -8.099e-10, 1.0, -5.364e-10, -9.684e-11, 1.0, -9.97e-10, -8.099e-10, 1.0, -5.364e-10, 0.0, 1.0, -2.009e-09, -9.684e-11, 1.0, -9.97e-10, -3.558e-10, 1.0, -5.71e-10, -1.957e-09, 1.0, 0.0, -8.099e-10, 1.0, -5.364e-10, 1.039e-09, 1.0, 4.891e-09, 0.0, 1.0, 0.0, 5.173e-10, 1.0, 6.775e-10, 5.173e-10, 1.0, 6.775e-10, 4.389e-10, 1.0, 1.338e-09, 1.039e-09, 1.0, 4.891e-09, -1.159e-09, 1.0, -2.862e-09, 9.018e-09, 1.0, 6.083e-09, 5.406e-09, 1.0, -6.872e-09, 5.406e-09, 1.0, -6.872e-09, -1.53e-08, 1.0, -1.463e-08, -1.159e-09, 1.0, -2.862e-09, -1.159e-09, 1.0, -2.862e-09, -4.89e-09, 1.0, -8.546e-08, -4.289e-09, 1.0, -1.787e-09, -1.159e-09, 1.0, -2.862e-09, -1.53e-08, 1.0, -1.463e-08, -4.89e-09, 1.0, -8.546e-08])] * 3)])

# ---- objects
ob_house = bpy.data.objects.new('House', me_garage)
ob_plane = bpy.data.objects.new('Plane', me_plane)

# ---- transforms, parenting, visibility, modifiers, constraints
ob_house.location = (0.0, 0.0, 0.0)
ob_house.rotation_euler = (1.571, -0.0, 0.0)
ob_plane.location = (0.0, 0.0, 0.0)
ob_plane.rotation_euler = (1.571, -0.0, 0.0)

# ---- collection membership
col_collection.objects.link(ob_house)
col_collection.objects.link(ob_plane)

# ---- scene / render settings (as saved in the file)
scene.frame_start = 1; scene.frame_end = 250; scene.frame_set(1)
scene.render.engine = 'BLENDER_EEVEE_NEXT'
bpy.context.view_layer.update()

# ---- added for rendering (the .blend has no active camera and no usable light): camera, sun
cam_auto = bpy.data.cameras.new('AutoCamera')
cam_auto.lens = 50.0
cam_auto.sensor_width = 36.0
cam_auto.clip_end = 1000.0
ob_auto_camera = bpy.data.objects.new('AutoCamera', cam_auto)
scene.collection.objects.link(ob_auto_camera)
ob_auto_camera.location = (8.5506, -10.2918, 8.31621)
ob_auto_camera.rotation_euler = (1.09748, -7.21219e-08, 0.694738)
scene.camera = ob_auto_camera
light_auto_sun = bpy.data.lights.new('AutoSun', 'SUN')
light_auto_sun.energy = 3.0
light_auto_sun.angle = 0.0523599
ob_auto_sun = bpy.data.objects.new('AutoSun', light_auto_sun)
scene.collection.objects.link(ob_auto_sun)
ob_auto_sun.rotation_euler = (0.872665, 0.174533, 0.523599)
bpy.context.view_layer.update()

